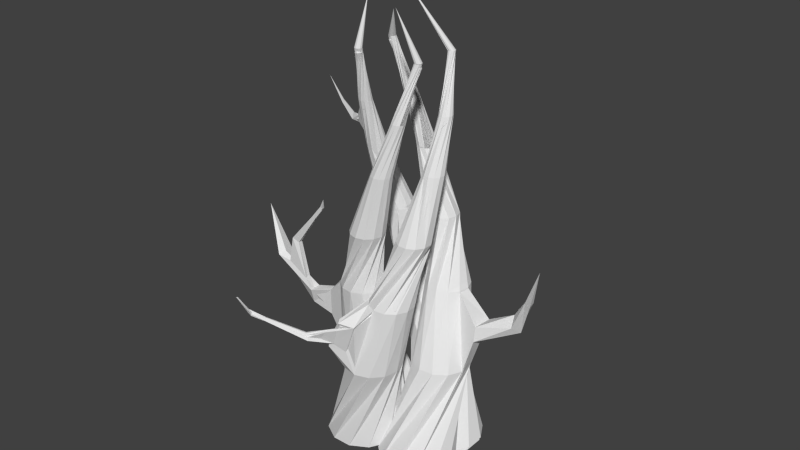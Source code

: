 # Source: deadoak.blend  (saved by Blender 2.71.0; exported with 4.5.12 LTS)
import bpy
from mathutils import Matrix  # noqa: F401  (used for matrix-valued properties, if any)

bpy.ops.wm.read_factory_settings(use_empty=True)
scene = bpy.context.scene
scene.name = 'Scene'

# ---- collections
col_collection_1 = bpy.data.collections.new('Collection 1'); scene.collection.children.link(col_collection_1)

# ---- materials (node trees are filled in below, after node groups)
mat_deadoakmaterial = bpy.data.materials.new('Deadoakmaterial')
mat_deadoakmaterial.alpha_threshold = 0.0
mat_deadoakmaterial.use_transparent_shadow = False
mat_deadoakmaterial.roughness = 0.5
mat_deadoakmaterial.line_color = (0.0, 0.0, 0.0, 1.0)

# ---- material node trees

# ---- world
world_world = bpy.data.worlds.new('World'); scene.world = world_world
world_world.color = (0.05088, 0.05088, 0.05088)
world_world.use_sun_shadow = False
world_world.sun_shadow_jitter_overblur = 0.0
world_world.cycles.sampling_method = 'MANUAL'
world_world.cycles.sample_map_resolution = 256

# ---- meshes
me_cube = bpy.data.meshes.new('Cube')
me_cube.from_pydata([(0.6838, -1.521, -0.615), (2.319, -0.3676, -0.615), (3.854, -1.034, 1.0), (2.045, -3.011, 1.0), (-0.5901, -1.02, -1.854), (0.8268, -0.4298, -1.854), (-0.3444, -0.8579, -2.949), (-1.481, -1.159, -2.949), (-1.409, -1.669, -4.005), (1.413, -1.455, -0.615), (2.98, -2.717, 1.0), (-1.207, -1.501, -4.005), (0.02142, -1.212, -0.615), (0.4849, -0.8761, -1.854), (0.684, 0.6465, -1.854), (-1.116, -1.255, -4.005), (-1.667, -1.713, -4.005), (1.414, -1.453, -0.615), (-1.206, -1.501, -4.005), (-1.413, -2.686, -5.756), (-1.513, -2.92, -5.756), (-0.6503, -1.162, -2.949), (-1.438, -2.864, -5.756), (-1.159, -0.9955, -4.005), (-1.402, -2.778, -5.756), (-1.457, -1.852, -4.86), (-0.3425, -0.02358, -2.949), (2.253, 0.361, -0.615), (3.558, -0.09741, 1.0), (-0.0335, -1.092, -1.854), (0.8995, 0.1277, -1.854), (-0.2312, -0.4412, -2.949), (-1.066, -1.272, -2.949), (-1.646, -2.269, -4.86), (2.013, -1.034, -0.615), (1.087, -2.798, 1.0), (3.642, -1.993, 1.0), (-0.341, -0.02391, -2.949), (0.6854, -1.519, -0.615), (0.8262, -0.4297, -1.854), (-0.5902, -1.021, -1.854), (-1.44, -2.019, -4.86), (0.8989, 0.1275, -1.854), (-1.646, -2.269, -4.86), (-1.648, -2.586, -5.756), (-0.65, -1.161, -2.949), (-1.482, -1.16, -2.949), (-1.067, -1.273, -2.949), (-1.667, -1.713, -4.005), (-1.44, -2.019, -4.86), (-1.439, -2.864, -5.756), (-1.812, -2.286, -4.86), (1.834, 0.9596, -0.615), (0.6836, 0.6461, -1.854), (2.321, -0.3691, -0.615), (-0.3449, -0.8564, -2.949), (-1.408, -1.669, -4.005), (-0.2324, -0.4402, -2.949), (-1.554, -1.715, -4.86), (-1.509, -2.172, -4.86), (-1.457, -1.851, -4.86), (2.255, 0.3604, -0.615), (-0.03332, -1.093, -1.854), (-1.913, -1.621, -4.005), (-1.115, -1.255, -4.005), (-1.555, -2.575, -5.756), (-1.747, -2.821, -5.756), (-2.01, -1.759, -4.86), (-1.554, -1.715, -4.86), (2.012, -1.032, -0.615), (0.0193, -1.212, -0.615), (0.4853, -0.8765, -1.854), (-1.965, -2.216, -4.86), (-1.556, -2.575, -5.756), (-1.606, -2.931, -5.756), (-1.509, -2.172, -4.86), (-1.159, -0.9959, -4.005), (-1.605, -2.931, -5.756), (-1.747, -2.82, -5.756), (-1.477, 0.2848, -2.949), (-2.124, -1.16, -4.005), (-1.47, -2.611, -5.756), (-2.079, -1.912, -4.86), (-1.722, -2.642, -5.756), (-1.572, -0.7018, -4.005), (-1.691, -2.895, -5.756), (-1.179, 0.3967, -1.854), (-1.83, -0.7457, -4.005), (-1.402, -2.779, -5.756), (-1.469, -2.611, -5.756), (-1.691, -2.895, -5.756), (-1.707, -1.645, -4.86), (-1.326, -0.7934, -4.005), (-0.1588, 0.7787, -0.615), (-1.784, -0.8539, -2.949), (-1.707, -1.645, -4.86), (-0.3187, 1.059, -1.854), (-1.896, -0.4362, -2.949), (-1.061, 0.3941, -2.949), (-1.513, -2.92, -5.756), (-1.648, -2.586, -5.756), (-1.758, -2.728, -5.756), (-2.08, -1.419, -4.005), (1.169, 1.268, -0.615), (-0.466, 0.1148, -0.615), (1.876, 0.7795, 1.0), (0.238, 0.9871, -1.854), (-1.782, -0.01955, -2.949), (-2.08, -1.419, -4.005), (-0.8371, 0.843, -1.854), (-1.786, -0.8535, -2.949), (-1.477, 0.2833, -2.949), (-1.036, -0.6792, -1.854), (0.4398, 1.202, -0.615), (-1.252, -0.1608, -1.854), (1.832, 0.959, -0.615), (-2.124, -1.159, -4.005), (-1.965, -2.216, -4.86), (1.168, 1.266, -0.615), (-1.178, 0.3966, -1.854), (0.2381, 0.9877, -1.854), (-0.6443, 0.2823, -2.949), (-1.831, -0.7453, -4.005), (-1.913, -1.621, -4.005), (-1.414, -2.686, -5.756), (-0.8375, 0.8434, -1.854), (-1.722, -2.642, -5.756), (-0.6458, 0.2818, -2.949), (-2.079, -1.912, -4.86), (-1.812, -2.286, -4.86), (-0.4, -0.6138, -0.615), (-2.032, -0.9132, -4.005), (-1.326, -0.7929, -4.005), (-2.063, -2.079, -4.86), (-1.874, -1.662, -4.86), (-0.1594, 0.7809, -0.615), (2.834, 0.5665, 1.0), (0.2791, -0.2391, 1.0), (-1.036, -0.6796, -1.854), (-1.572, -0.7014, -4.005), (-2.01, -1.759, -4.86), (-0.4675, 0.1163, -0.615), (0.06758, -1.198, 1.0), (-1.782, -0.02101, -2.949), (-1.758, -2.728, -5.756), (-0.4021, -0.6133, -0.615), (0.4392, 1.2, -0.615), (0.9411, 0.4847, 1.0), (0.3633, -2.135, 1.0), (-1.251, -0.1606, -1.854), (-0.3188, 1.06, -1.854), (-1.894, -0.4372, -2.949), (-1.06, 0.3953, -2.949), (-2.033, -0.913, -4.005), (-2.063, -2.079, -4.86), (-1.874, -1.662, -4.86), (0.5127, -4.072, -0.615), (2.871, -2.512, -0.615), (-0.9594, -5.312, 1.0), (2.573, -3.269, -1.854), (1.802, -1.239, -1.854), (3.201, -1.866, -1.854), (0.5729, -0.2102, -4.86), (0.6612, 0.2396, -4.86), (-0.1354, -0.03097, -5.756), (2.956, -3.925, -0.615), (-0.1028, -5.791, 1.0), (2.691, -0.6791, -2.949), (2.653, -1.856, -2.949), (1.601, -0.937, -4.005), (0.9845, 0.2614, -4.86), (0.551, 0.1132, -4.86), (3.103, -3.207, -0.615), (2.015, -3.327, -1.854), (2.36, -1.18, -1.854), (2.326, -0.4503, -2.949), (2.879, -1.49, -2.949), (1.931, -0.1229, -4.005), (-0.005353, 0.2523, -5.756), (1.722, -5.275, 1.0), (3.2, -1.867, -1.854), (1.896, -0.4349, -2.949), (2.893, -1.059, -2.949), (2.001, -0.6254, -4.005), (0.6611, 0.2397, -4.86), (0.573, -0.2101, -4.86), (-0.0927, 0.2199, -5.756), (0.1585, 0.1769, -5.756), (0.1155, -0.07369, -5.756), (2.326, -2.025, -0.615), (0.4287, -2.661, -0.615), (2.201, -4.418, 1.0), (0.8284, -2.115, 1.0), (1.516, -0.6371, -2.949), (1.48, -1.814, -2.949), (1.461, 0.06847, -4.005), (2.033, -0.3646, -4.005), (1.029, -0.5035, -4.005), (0.5508, 0.1134, -4.86), (0.9844, 0.2613, -4.86), (-0.06419, -0.09031, -5.756), (-0.1522, 0.1482, -5.756), (3.102, -3.206, -0.615), (1.775, -4.706, -0.615), (2.187, -3.437, 1.0), (0.8786, -5.777, 1.0), (-0.153, -2.128, 1.0), (3.258, -2.426, -1.854), (2.015, -3.326, -1.854), (2.324, -0.4511, -2.949), (2.88, -1.491, -2.949), (1.844, -2.043, -2.949), (1.22, -0.03345, -4.005), (1.931, -0.1224, -4.005), (1.842, -0.8346, -4.005), (0.5185, -0.05133, -4.86), (0.8199, 0.2937, -4.86), (1.165, -0.007907, -4.86), (0.02764, -0.1062, -5.756), (-0.1678, 0.05637, -5.756), (0.1906, 0.08985, -5.756), (0.914, -2.11, -0.615), (2.469, -4.474, -0.615), (1.685, -2.594, 1.0), (-0.9962, -2.631, 1.0), (1.175, -2.641, -1.854), (1.276, -1.433, -2.949), (1.895, -0.4363, -2.949), (2.894, -1.06, -2.949), (2.274, -2.058, -2.949), (1.062, -0.2427, -4.005), (1.722, 0.03625, -4.005), (2.001, -0.6254, -4.005), (1.341, -0.9043, -4.005), (1.111, 0.151, -4.86), (1.023, -0.2988, -4.86), (0.1151, -0.07404, -5.756), (-0.09236, 0.2203, -5.756), (0.1582, 0.1772, -5.756), (0.4276, -2.659, -0.615), (2.324, -2.026, -0.615), (1.06, -4.558, -0.615), (-1.475, -3.487, 1.0), (1.348, -1.568, -1.854), (2.872, -1.41, -1.854), (3.028, -2.94, -1.854), (1.504, -3.097, -1.854), (1.478, -1.814, -2.949), (1.516, -0.6386, -2.949), (1.029, -0.5032, -4.005), (1.461, 0.06891, -4.005), (2.033, -0.3649, -4.005), (0.6993, -0.3207, -4.86), (1.133, -0.1725, -4.86), (0.1748, -0.002454, -5.756), (-0.06372, -0.09043, -5.756), (-0.152, 0.1487, -5.756), (0.08648, 0.2367, -5.756), (0.2799, -3.377, -0.615), (1.608, -1.88, -0.615), (1.776, -4.704, -0.615), (1.118, -2.082, -1.854), (3.257, -2.426, -1.854), (1.843, -2.044, -2.949), (1.29, -1.004, -2.949), (1.132, -0.7452, -4.005), (1.219, -0.03319, -4.005), (1.843, -0.8349, -4.005), (0.8639, -0.3532, -4.86), (0.5187, -0.05136, -4.86), (0.8199, 0.2939, -4.86), (1.165, -0.007881, -4.86), (0.1907, 0.08938, -5.756), (0.02811, -0.1061, -5.756), (-0.1679, 0.05684, -5.756), (0.5105, -4.072, -0.615), (0.914, -2.113, -0.615), (2.873, -2.512, -0.615), (2.469, -4.471, -0.615), (1.175, -2.641, -1.854), (1.802, -1.238, -1.854), (2.574, -3.269, -1.854), (2.273, -2.059, -2.949), (1.277, -1.433, -2.949), (1.341, -0.9038, -4.005), (1.061, -0.2427, -4.005), (1.722, 0.03575, -4.005), (1.023, -0.299, -4.86), (1.111, 0.1509, -4.86), (-0.1358, -0.03064, -5.756), (1.058, -4.559, -0.615), (2.955, -3.923, -0.615), (1.504, -3.096, -1.854), (1.347, -1.568, -1.854), (2.872, -1.411, -1.854), (3.028, -2.94, -1.854), (2.653, -1.857, -2.949), (2.69, -0.6791, -2.949), (1.601, -0.9366, -4.005), (1.133, -0.1726, -4.86), (0.6994, -0.3205, -4.86), (0.08695, 0.2365, -5.756), (0.1749, -0.001983, -5.756), (0.2818, -3.378, -0.615), (1.609, -1.879, -0.615), (-1.462, -4.469, 1.0), (1.118, -2.082, -1.854), (2.36, -1.181, -1.854), (1.289, -1.003, -2.949), (1.131, -0.7457, -4.005), (0.864, -0.353, -4.86), (-0.004886, 0.2524, -5.756), (-1.84, -4.306, -0.615), (-0.9922, -2.495, -0.615), (0.8187, -3.345, -0.615), (-0.008969, -1.825, 1.0), (-3.213, -3.852, 1.0), (0.4925, -2.826, -1.854), (1.707, -3.765, -1.854), (0.7706, -4.98, -1.854), (1.527, -4.271, -2.949), (2.366, -3.443, -2.949), (1.787, -3.038, -4.005), (1.671, -2.33, -4.005), (2.495, -2.921, -4.005), (2.315, -2.142, -4.86), (2.506, -1.725, -4.86), (2.058, -1.198, -5.756), (-1.422, -4.909, -0.615), (-1.591, -2.914, -0.615), (0.4001, -2.743, -0.615), (0.57, -4.738, -0.615), (-0.02701, -3.039, -1.854), (1.494, -3.245, -1.854), (1.29, -4.766, -1.854), (1.944, -4.162, -2.949), (1.123, -2.713, -2.949), (2.257, -3.026, -2.949), (1.578, -2.576, -4.005), (2.587, -2.675, -4.005), (1.995, -2.088, -4.86), (2.409, -1.588, -4.86), (1.88, -1.172, -5.756), (-0.7589, -5.22, -0.615), (-1.901, -3.577, -0.615), (0.8796, -4.074, -0.615), (0.2813, -2.763, 1.0), (1.049, -2.902, -1.854), (1.113, -4.155, -2.949), (0.8158, -3.015, -2.949), (1.955, -2.72, -2.949), (2.291, -3.088, -4.005), (1.874, -2.164, -4.005), (2.522, -1.892, -4.86), (1.883, -1.784, -4.86), (2.017, -0.8525, -5.756), (1.965, -1.209, -5.756), (1.813, -1.005, -5.756), (-1.838, -4.307, -0.615), (-0.9916, -2.493, -0.615), (0.8166, -3.345, -0.615), (0.7704, -4.979, -1.854), (-0.4447, -4.041, -1.854), (0.4926, -2.826, -1.854), (1.708, -3.765, -1.854), (2.494, -2.921, -4.005), (0.398, -2.744, -0.615), (-2.493, -4.519, 1.0), (-0.02658, -3.039, -1.854), (1.494, -3.245, -1.854), (1.123, -2.714, -2.949), (2.587, -2.675, -4.005), (2.451, -2.045, -4.86), (0.8811, -4.076, -0.615), (1.633, -4.322, -1.854), (0.2139, -4.904, -1.854), (1.049, -2.901, -1.854), (2.251, -3.858, -2.949), (2.544, -2.416, -4.005), (2.292, -3.088, -4.005), (2.257, -1.518, -4.86), (2.017, -0.8525, -5.756), (1.965, -1.209, -5.756), (-0.02904, -5.156, -0.615), (-0.4442, -4.041, -1.853), (1.541, -2.604, -2.949), (0.7018, -3.432, -2.949), (2.378, -2.213, -4.005), (2.09, -1.534, -4.86), (1.899, -1.951, -4.86), (1.824, -1.097, -5.756), (1.924, -0.8635, -5.756), (2.158, -0.9643, -5.756), (-3.286, -1.955, 1.0), (-0.7285, -1.158, 1.0), (-0.2276, -4.555, -1.838), (0.8104, -3.848, -2.949), (2.133, -2.121, -4.005), (2.032, -3.13, -4.005), (1.953, -1.631, -4.86), (2.451, -2.045, -4.86), (1.85, -0.9194, -5.756), (2.103, -0.8894, -5.756), (2.132, -1.142, -5.756), (-0.2625, -2.431, -0.615), (-1.537, -4.735, 1.0), (-1.684, -0.9411, 1.0), (1.633, -4.322, -1.854), (0.2161, -4.9, -1.842), (-0.37, -3.484, -1.854), (2.252, -3.86, -2.949), (2.545, -2.416, -4.005), (1.621, -2.835, -4.005), (2.257, -1.518, -4.86), (2.148, -2.158, -4.86), (2.169, -1.056, -5.756), (-0.0296, -5.158, -0.615), (-0.601, -4.444, 1.0), (-2.621, -1.233, 1.0), (0.7007, -3.431, -2.949), (1.54, -2.606, -2.949), (2.367, -3.444, -2.949), (1.528, -4.269, -2.949), (1.671, -2.33, -4.005), (2.378, -2.213, -4.005), (1.787, -3.038, -4.005), (1.898, -1.951, -4.86), (2.09, -1.534, -4.86), (2.506, -1.725, -4.86), (2.315, -2.142, -4.86), (2.057, -1.198, -5.756), (1.824, -1.098, -5.756), (1.925, -0.8633, -5.756), (2.158, -0.9639, -5.756), (-1.592, -2.912, -0.615), (0.5706, -4.74, -0.615), (-1.419, -4.908, -0.615), (0.06465, -3.722, 1.0), (1.29, -4.766, -1.854), (-0.2309, -4.561, -1.854), (0.8089, -3.848, -2.949), (2.259, -3.027, -2.949), (1.945, -4.161, -2.949), (1.578, -2.576, -4.005), (2.133, -2.121, -4.005), (2.033, -3.131, -4.005), (1.995, -2.088, -4.86), (1.953, -1.631, -4.86), (2.409, -1.588, -4.86), (2.132, -1.143, -5.756), (1.88, -1.172, -5.756), (1.85, -0.919, -5.756), (2.102, -0.8892, -5.756), (-1.902, -3.575, -0.615), (-0.2641, -2.433, -0.615), (-0.7572, -5.218, -0.615), (-3.503, -2.913, 1.0), (-0.3695, -3.484, -1.854), (1.111, -4.156, -2.949), (0.8162, -3.017, -2.949), (1.956, -2.719, -2.949), (1.621, -2.835, -4.005), (1.874, -2.163, -4.005), (2.148, -2.158, -4.86), (1.883, -1.784, -4.86), (2.521, -1.892, -4.86), (2.169, -1.057, -5.756), (1.813, -1.005, -5.756), (-2.46, -1.432, -0.615), (1.337, -1.333, 1.0), (-1.363, 1.33, 1.0), (-2.116, -0.6449, -1.854), (-1.354, -2.683, -1.854), (-2.75, -2.045, -1.854), (-2.431, -2.821, -2.949), (-1.803, -1.826, -2.949), (-1.542, -3.215, -4.005), (-0.6757, -3.963, -4.86), (-0.5842, -3.514, -4.86), (-0.2266, -4.055, -4.86), (0.496, -4.016, -5.756), (0.2458, -3.971, -5.756), (0.2906, -3.72, -5.756), (0.5408, -3.765, -5.756), (-0.6348, 0.601, -0.615), (-0.01608, -1.302, -0.615), (1.822, -0.4797, 1.0), (-1.848, 0.477, 1.0), (-0.897, -2.357, -1.854), (-2.231, -3.204, -2.949), (-1.055, -3.25, -2.949), (-1.576, -3.475, -4.005), (-0.5721, -3.344, -4.005), (-1.008, -3.913, -4.005), (-0.6954, -3.64, -4.86), (-0.2608, -3.495, -4.86), (-0.1155, -3.93, -4.86), (0.5562, -3.944, -5.756), (0.3171, -4.031, -5.756), (0.2304, -3.791, -5.756), (-1.35, 0.752, -0.615), (0.1366, -0.5851, -0.615), (-1.202, -2.072, -0.615), (1.815, 0.5018, 1.0), (-1.841, -0.5044, 1.0), (-2.804, -1.484, -1.854), (-1.554, -0.5928, -1.854), (-1.912, -2.737, -1.854), (-1.867, -3.435, -2.949), (-1.372, -1.842, -2.949), (-0.8258, -2.886, -2.949), (-0.6725, -3.101, -4.005), (-0.3857, -4.108, -4.86), (-0.4252, -3.461, -4.86), (0.5727, -3.853, -5.756), (0.2139, -3.883, -5.756), (-2.462, -1.432, -0.615), (-2.045, 0.5247, -0.615), (-0.08909, 0.1119, -0.615), (-0.5062, -1.845, -0.615), (-2.749, -2.045, -1.854), (-2.112, -0.6473, -1.854), (-0.7186, -1.285, -1.854), (-1.354, -2.684, -1.854), (-1.437, -3.452, -2.949), (-1.802, -1.824, -2.949), (-0.809, -2.455, -2.949), (-1.543, -3.215, -4.005), (-0.6057, -3.604, -4.005), (-0.6756, -3.963, -4.86), (-0.5843, -3.514, -4.86), (0.5412, -3.765, -5.756), (0.4964, -4.015, -5.756), (-1.919, -1.922, -0.615), (-2.534, -0.02005, -0.615), (-0.6331, 0.6022, -0.615), (-0.01712, -1.3, -0.615), (-2.57, -0.9733, -1.854), (-0.8966, -2.357, -1.854), (-2.229, -3.204, -2.949), (-2.184, -2.025, -2.949), (-1.008, -3.912, -4.005), (-1.577, -3.475, -4.005), (-0.1153, -3.93, -4.86), (-0.6955, -3.64, -4.86), (-0.2609, -3.495, -4.86), (0.47, -3.705, -5.756), (0.2303, -3.791, -5.756), (-1.203, -2.074, -0.615), (0.1348, -0.5839, -0.615), (-1.557, -0.5916, -1.854), (-0.664, -1.845, -1.854), (-0.825, -2.887, -2.949), (-1.866, -3.434, -2.949), (-0.7658, -3.812, -4.005), (-1.476, -3.718, -4.005), (-0.08189, -3.765, -4.86), (-0.3856, -4.108, -4.86), (-0.4252, -3.461, -4.86), (0.3783, -3.688, -5.756), (0.5726, -3.852, -5.756), (-0.5063, -1.847, -0.615), (-2.048, 0.5286, -0.615), (-0.0913, 0.1119, -0.615), (-0.7182, -1.284, -1.854), (-0.8076, -2.456, -2.949), (-1.436, -3.451, -2.949), (-0.6062, -3.604, -4.005), (-1.268, -3.878, -4.005), (-0.8805, -2.941, -4.005), (-0.1351, -3.606, -4.86), (-1.917, -1.921, -0.615), (-2.538, -0.01671, -0.615), (0.4654, 1.833, 1.0), (-2.423, -2.504, -1.854), (-2.573, -0.9716, -1.854), (-1.044, -0.8259, -1.854), (-1.008, -2.073, -2.949), (-2.183, -2.026, -2.949), (-1.141, -2.906, -4.005), (-0.5501, -4.075, -4.86), (0.4695, -3.705, -5.756), (-2.689, -0.7348, -0.615), (-0.6643, -1.845, -1.854), (-2.413, -2.391, -2.949), (-0.7653, -3.813, -4.005), (-1.476, -3.718, -4.005), (-1.383, -3.006, -4.005), (-0.08207, -3.765, -4.86), (-0.7288, -3.804, -4.86), (0.3778, -3.688, -5.756), (0.4088, -4.047, -5.756), (-1.345, -1.351, 1.0), (1.319, 1.348, 1.0), (-2.43, -2.822, -2.949), (-0.8806, -2.941, -4.005), (-1.268, -3.878, -4.005), (-0.1353, -3.606, -4.86), (-0.2265, -4.055, -4.86), (0.2454, -3.97, -5.756), (0.2903, -3.72, -5.756), (-0.4914, -1.836, 1.0), (-1.045, -0.8259, -1.854), (-2.423, -2.503, -1.854), (-1.009, -2.073, -2.949), (-1.055, -3.252, -2.949), (-1.141, -2.907, -4.005), (-0.5716, -3.344, -4.005), (-0.55, -4.075, -4.86), (0.3166, -4.031, -5.756), (0.5563, -3.944, -5.756), (-1.351, 0.755, -0.615), (-2.686, -0.7363, -0.615), (0.49, -1.829, 1.0), (-0.5161, 1.827, 1.0), (-1.912, -2.737, -1.854), (-2.804, -1.485, -1.854), (-2.414, -2.39, -2.949), (-1.373, -1.843, -2.949), (-1.383, -3.007, -4.005), (-0.6722, -3.101, -4.005), (-0.729, -3.804, -4.86), (0.4083, -4.047, -5.756), (0.214, -3.883, -5.756), (0.4619, -0.283, -6.513), (-1.726, -2.636, -5.763), (-1.46, -2.879, -5.763), (-1.418, -2.796, -5.763), (-1.765, -2.812, -5.763), (-1.648, -2.586, -5.763), (-1.555, -2.582, -5.763), (-1.472, -2.625, -5.763), (-1.422, -2.703, -5.763), (-1.422, -2.703, -5.763), (-1.539, -2.93, -5.763), (-1.632, -2.934, -5.763), (-1.714, -2.891, -5.763), (-1.769, -2.719, -5.763), (-1.726, -2.636, -5.763), (-1.557, -1.824, -6.532), (0.8756, -1.968, -6.633), (0.9972, -1.27, -6.263), (1.068, 0.2927, -4.665), (1.801, -0.02993, -4.209), (1.241, 0.3044, -4.665), (1.747, 0.09942, -4.209), (1.153, 0.3217, -4.665), (1.635, 0.1842, -4.209), (1.424, 0.4537, -4.504), (1.75, 0.3054, -4.371), (1.569, 0.4143, -4.504), (1.652, 0.4006, -4.371), (1.458, 0.4651, -4.504), (1.608, 0.4341, -4.371), (1.707, 0.7094, -4.516), (1.818, 0.6779, -4.372), (1.814, 0.6839, -4.497), (1.748, 0.7499, -4.389), (1.733, 0.72, -4.513), (1.716, 0.7749, -4.396), (2.083, 1.274, -4.681), (2.143, 1.258, -4.604), (2.141, 1.261, -4.671), (2.105, 1.296, -4.613), (2.097, 1.28, -4.679), (2.088, 1.31, -4.617), (2.539, 1.961, -4.999), (0.8243, 1.541, -1.538), (1.311, 1.673, -1.013), (1.03, 1.803, -1.013), (0.6352, 1.685, -1.538), (0.7205, 1.776, -1.013), (0.399, 1.716, -1.538), (1.116, 2.471, -1.466), (1.642, 2.441, -1.177), (1.279, 2.629, -1.177), (0.8563, 2.644, -1.466), (0.9293, 2.694, -1.177), (0.5744, 2.736, -1.466), (1.58, 4.187, -1.977), (2.096, 3.96, -1.888), (1.991, 4.171, -1.854), (1.516, 4.359, -1.954), (1.858, 4.311, -1.817), (1.419, 4.494, -1.926), (2.517, 5.103, -2.677), (1.023, 2.882, -1.653), (0.8958, 2.967, -1.653), (0.7574, 3.012, -1.653), (1.251, 3.725, -1.903), (1.22, 3.809, -1.892), (1.172, 3.875, -1.878), (1.071, 3.215, -2.288), (0.9878, 3.266, -2.288), (0.8769, 3.32, -2.288), (1.112, 3.482, -2.363), (1.021, 3.554, -2.36), (0.9205, 3.623, -2.355), (0.2551, 2.239, -2.869), (0.2145, 2.264, -2.869), (0.1606, 2.29, -2.869), (0.2751, 2.369, -2.905), (0.2309, 2.404, -2.903), (0.1818, 2.438, -2.901), (-0.1164, 1.771, -3.125), (-0.1428, 1.799, -3.123), (-0.1795, 1.831, -3.121), (-0.07149, 1.884, -3.148), (-0.09854, 1.92, -3.144), (-0.1297, 1.956, -3.139), (-0.4533, 1.709, -3.328), (3.205, -2.71, -2.217), (3.505, -1.226, -2.659), (3.359, -1.131, -2.659), (3.561, -1.423, -2.659), (3.444, -2.48, -2.217), (3.598, -2.166, -2.217), (3.936, -2.272, -2.405), (4.141, -1.807, -2.546), (4.126, -1.795, -2.546), (4.13, -1.859, -2.546), (4.0, -2.18, -2.405), (4.059, -2.072, -2.405), (5.517, -2.654, -2.82), (-2.88, 0.5974, -1.628), (-2.615, 0.5924, -1.654), (-2.297, 1.218, -1.057), (-2.506, 0.362, -1.029), (-3.062, -0.1539, -1.604), (-1.958, 1.29, -1.091), (-2.49, 0.9298, -1.16), (-2.362, 1.101, -1.2), (-2.797, 0.6928, -1.47), (-2.669, 0.8419, -1.477), (-2.272, 1.088, -1.184), (-2.618, 0.6979, -1.481), (-3.14, 1.987, -1.312), (-2.944, 2.344, -1.309), (-2.996, 1.978, -1.402), (-2.973, 2.033, -1.416), (-2.882, 2.385, -1.363), (-2.852, 2.102, -1.41), (-3.56, 4.422, -1.793), (-3.473, 4.565, -1.792), (-3.466, 4.411, -1.814), (-3.447, 4.43, -1.816), (-3.419, 4.58, -1.804), (-3.419, 4.459, -1.816), (-4.088, 4.876, -2.194), (-3.412, 4.467, -1.816), (-1.437, -5.393, -1.199), (-0.7658, -5.73, -1.177), (-1.28, -5.435, -1.444), (-0.4173, -5.984, -1.432), (-1.836, -7.554, -1.543), (-1.444, -7.61, -1.642), (-1.944, -7.108, -1.625), (-1.447, -7.2, -1.773), (-2.736, -7.914, -2.197), (-2.665, -8.055, -2.264), (-2.637, -7.687, -2.247), (-2.565, -7.866, -2.343), (-3.779, -8.28, -3.003), (0.723, -1.453, -0.5946), (2.276, -0.3417, -0.5515), (3.8, -1.063, 1.054), (2.017, -2.969, 1.063), (-0.5831, -0.9624, -1.798), (0.7972, -0.4268, -1.779), (-0.3879, -0.7921, -2.931), (-1.423, -1.121, -2.991), (-1.449, -1.626, -4.061), (1.415, -1.39, -0.5666), (2.935, -2.693, 1.063), (-1.275, -1.481, -4.044), (0.08926, -1.171, -0.6318), (0.4579, -0.8557, -1.78), (0.6647, 0.625, -1.778), (-1.191, -1.274, -4.027), (-1.677, -1.667, -4.071), (1.415, -1.388, -0.5666), (-1.275, -1.481, -4.044), (-1.449, -2.669, -5.685), (-1.487, -2.889, -5.685), (-0.658, -1.083, -2.966), (-1.429, -2.823, -5.687), (-1.216, -1.052, -4.017), (-1.414, -2.736, -5.688), (-1.522, -1.865, -4.906), (-0.3975, -0.02593, -2.89), (2.201, 0.362, -0.5535), (3.523, -0.1488, 1.052), (-0.05021, -1.052, -1.786), (0.8722, 0.1146, -1.779), (-0.2897, -0.4103, -2.902), (-1.036, -1.207, -2.987), (-1.66, -2.234, -4.931), (1.986, -0.9863, -0.5548), (1.085, -2.764, 1.073), (3.611, -1.993, 1.075), (-0.396, -0.02624, -2.89), (0.7245, -1.451, -0.5946), (0.7967, -0.4267, -1.779), (-0.5832, -0.963, -1.798), (-1.494, -2.007, -4.919), (0.8717, 0.1144, -1.779), (-1.66, -2.234, -4.931), (-1.665, -2.608, -5.68), (-0.6576, -1.082, -2.966), (-1.425, -1.121, -2.991), (-1.037, -1.208, -2.987), (-1.677, -1.667, -4.071), (-1.494, -2.007, -4.919), (-1.45, -2.822, -5.688), (-1.805, -2.248, -4.931), (1.78, 0.9306, -0.5619), (0.664, 0.6163, -1.781), (2.278, -0.3433, -0.5515), (-0.3884, -0.7907, -2.931), (-1.448, -1.627, -4.061), (-0.2908, -0.4093, -2.902), (-1.611, -1.765, -4.888), (-1.545, -2.145, -4.927), (-1.522, -1.865, -4.906), (2.203, 0.3615, -0.5535), (-0.05003, -1.052, -1.786), (-1.9, -1.58, -4.074), (-1.191, -1.274, -4.027), (-1.584, -2.6, -5.685), (-1.702, -2.831, -5.689), (-1.952, -1.808, -4.888), (-1.611, -1.765, -4.888), (1.986, -0.9841, -0.5548), (0.08714, -1.171, -0.6318), (0.4583, -0.8561, -1.78), (-1.935, -2.183, -4.928), (-1.59, -2.587, -5.683), (-1.573, -2.916, -5.683), (-1.545, -2.145, -4.927), (-1.216, -1.052, -4.017), (-1.563, -2.885, -5.704), (-1.726, -2.833, -5.679), (-1.473, 0.2233, -2.897), (-2.073, -1.148, -4.066), (-1.47, -2.611, -5.755), (-2.012, -1.925, -4.903), (-1.707, -2.683, -5.688), (-1.55, -0.7774, -4.024), (-1.639, -2.88, -5.696), (-1.106, 0.3892, -1.819), (-1.777, -0.7959, -4.039), (-1.426, -2.748, -5.685), (-1.47, -2.611, -5.755), (-1.661, -2.896, -5.681), (-1.728, -1.722, -4.877), (-1.347, -0.871, -4.016), (-0.1239, 0.7115, -0.6437), (-1.709, -0.8506, -2.979), (-1.728, -1.722, -4.877), (-0.2929, 1.007, -1.798), (-1.824, -0.4741, -2.95), (-1.085, 0.3467, -2.888), (-1.504, -2.863, -5.7), (-1.655, -2.628, -5.687), (-1.758, -2.729, -5.755), (-2.046, -1.388, -4.072), (1.13, 1.205, -0.5817), (-0.4065, 0.07848, -0.6562), (1.908, 0.7127, 0.9667), (0.2355, 0.9411, -1.787), (-1.743, -0.08231, -2.917), (-2.046, -1.389, -4.072), (-0.7814, 0.8041, -1.81), (-1.711, -0.8503, -2.979), (-1.474, 0.2218, -2.897), (-0.9948, -0.6233, -1.812), (0.4358, 1.121, -0.6143), (-1.184, -0.1312, -1.82), (1.772, 0.9329, -0.5666), (-2.072, -1.148, -4.066), (-1.936, -2.183, -4.928), (1.127, 1.199, -0.6362), (-1.106, 0.3891, -1.819), (0.237, 0.9612, -1.778), (-0.687, 0.2546, -2.886), (-1.777, -0.7955, -4.039), (-1.9, -1.581, -4.074), (-1.447, -2.654, -5.689), (-0.7818, 0.8045, -1.81), (-1.724, -2.665, -5.678), (-0.6885, 0.2541, -2.886), (-2.012, -1.925, -4.903), (-1.805, -2.248, -4.931), (-0.3285, -0.6135, -0.6531), (-1.971, -0.9293, -4.056), (-1.346, -0.8705, -4.016), (-2.01, -2.062, -4.918), (-1.849, -1.737, -4.878), (-0.1245, 0.7136, -0.6437), (2.827, 0.487, 0.9861), (0.3364, -0.2391, 0.9428), (-0.9952, -0.6237, -1.812), (-1.55, -0.7769, -4.024), (-1.952, -1.809, -4.888), (-0.408, 0.08002, -0.6562), (0.1362, -1.155, 0.9978), (-1.742, -0.08375, -2.917), (-1.758, -2.728, -5.755), (-0.3307, -0.6129, -0.6531), (0.4487, 1.124, -0.6414), (0.9833, 0.4575, 0.9364), (0.3986, -2.065, 0.9785), (-1.184, -0.131, -1.82), (-0.2893, 1.011, -1.796), (-1.823, -0.4751, -2.95), (-1.084, 0.3479, -2.888), (-1.972, -0.9292, -4.056), (-2.01, -2.062, -4.918), (-1.849, -1.737, -4.878), (0.5416, -4.066, -0.5395), (2.801, -2.525, -0.575), (-0.9432, -5.257, 1.057), (2.568, -3.257, -1.774), (1.783, -1.249, -1.776), (3.146, -1.909, -1.812), (0.6091, -0.1832, -4.927), (0.6868, 0.206, -4.929), (-0.0839, -0.02917, -5.693), (2.926, -3.89, -0.5483), (-0.1149, -5.73, 1.053), (2.665, -0.6159, -2.906), (2.639, -1.807, -2.886), (1.564, -0.8662, -4.016), (0.9537, 0.2017, -4.905), (0.5841, 0.0964, -4.932), (3.047, -3.187, -0.5606), (2.011, -3.297, -1.779), (2.369, -1.254, -1.821), (2.325, -0.5052, -2.89), (2.841, -1.454, -2.888), (1.898, -0.1753, -4.057), (-0.01652, 0.2215, -5.682), (1.669, -5.253, 0.9427), (3.195, -1.856, -1.774), (1.958, -0.485, -2.962), (2.827, -1.051, -2.902), (1.923, -0.6253, -4.025), (0.6834, 0.2033, -4.929), (0.6093, -0.1831, -4.927), (-0.1023, 0.1912, -5.681), (0.1205, 0.1665, -5.685), (0.1142, -0.005968, -5.711), (2.271, -2.075, -0.5822), (0.4621, -2.696, -0.5504), (2.122, -4.43, 1.015), (0.8457, -2.176, 1.05), (1.595, -0.6422, -2.966), (1.555, -1.792, -2.927), (1.48, 0.02876, -4.073), (1.968, -0.3963, -4.04), (1.082, -0.477, -4.06), (0.584, 0.09651, -4.932), (0.9648, 0.1934, -4.899), (-0.02015, -0.09107, -5.688), (-0.1312, 0.1142, -5.685), (3.045, -3.186, -0.5607), (1.784, -4.678, -0.5393), (2.142, -3.476, 0.9457), (0.8287, -5.715, 1.014), (-0.1073, -2.171, 1.051), (3.202, -2.43, -1.796), (2.025, -3.316, -1.774), (2.266, -0.5075, -2.952), (2.847, -1.564, -2.965), (1.873, -2.014, -2.879), (1.255, -0.05737, -4.074), (1.89, -0.1668, -4.058), (1.774, -0.7932, -4.016), (0.5565, -0.04716, -4.931), (0.8369, 0.2445, -4.922), (1.086, -0.01002, -4.877), (0.06825, -0.08338, -5.69), (-0.1287, 0.03432, -5.688), (0.1457, 0.1052, -5.69), (0.9298, -2.172, -0.5647), (2.462, -4.44, -0.5418), (1.663, -2.669, 0.9806), (-0.9641, -2.638, 1.074), (1.201, -2.622, -1.78), (1.287, -1.403, -2.875), (1.877, -0.5078, -2.982), (2.862, -1.063, -3.024), (2.286, -2.012, -2.883), (1.109, -0.246, -4.071), (1.715, -0.009076, -4.072), (1.922, -0.6252, -4.025), (1.344, -0.8258, -4.024), (1.048, 0.1097, -4.889), (0.9908, -0.229, -4.886), (0.1366, -0.03557, -5.688), (-0.08914, 0.1849, -5.683), (0.1374, 0.1851, -5.678), (0.461, -2.695, -0.5504), (2.269, -2.076, -0.5822), (1.08, -4.539, -0.5387), (-1.45, -3.48, 1.077), (1.34, -1.594, -1.778), (2.844, -1.478, -1.82), (3.018, -2.951, -1.774), (1.515, -3.07, -1.778), (1.463, -1.78, -3.021), (1.535, -0.6974, -3.002), (1.083, -0.4767, -4.06), (1.48, 0.02922, -4.073), (1.97, -0.4011, -4.041), (0.7267, -0.2723, -4.919), (1.065, -0.1308, -4.876), (0.1732, 0.03241, -5.683), (-0.01262, -0.05698, -5.703), (-0.1471, 0.1126, -5.683), (0.06516, 0.2322, -5.678), (0.3145, -3.388, -0.5426), (1.587, -1.95, -0.5783), (1.785, -4.676, -0.5393), (1.129, -2.103, -1.777), (3.252, -2.427, -1.773), (1.783, -2.016, -2.996), (1.326, -1.035, -3.015), (1.171, -0.6847, -4.041), (1.254, -0.05709, -4.074), (1.774, -0.7935, -4.016), (0.8708, -0.2856, -4.904), (0.5567, -0.04717, -4.931), (0.8216, 0.2398, -4.92), (1.086, -0.01002, -4.877), (0.1753, 0.1108, -5.679), (0.06016, -0.04516, -5.713), (-0.1457, 0.02323, -5.686), (0.5394, -4.066, -0.5395), (0.9298, -2.174, -0.5647), (2.804, -2.525, -0.575), (2.462, -4.437, -0.5418), (1.192, -2.65, -1.775), (1.844, -1.293, -1.812), (2.549, -3.243, -1.782), (2.196, -2.07, -2.973), (1.355, -1.449, -2.964), (1.344, -0.8253, -4.024), (1.108, -0.2459, -4.071), (1.718, -0.01531, -4.068), (0.9909, -0.2292, -4.886), (1.047, 0.1096, -4.889), (-0.0991, -0.05132, -5.687), (1.078, -4.54, -0.5387), (2.925, -3.888, -0.5483), (1.519, -3.094, -1.775), (1.399, -1.591, -1.796), (2.862, -1.402, -1.774), (2.982, -2.926, -1.789), (2.593, -1.904, -2.979), (2.618, -0.6933, -2.914), (1.563, -0.8657, -4.016), (1.065, -0.1308, -4.876), (0.7268, -0.2721, -4.919), (0.0625, 0.2128, -5.682), (0.1423, 0.04601, -5.699), (0.3164, -3.389, -0.5426), (1.589, -1.948, -0.5783), (-1.441, -4.448, 1.075), (1.16, -2.077, -1.785), (2.344, -1.179, -1.775), (1.351, -0.9666, -2.911), (1.171, -0.6851, -4.041), (0.8708, -0.2854, -4.904), (-0.02291, 0.2359, -5.679), (-1.811, -4.307, -0.5391), (-0.9931, -2.533, -0.5435), (0.7458, -3.345, -0.5796), (-0.03119, -1.87, 1.064), (-3.16, -3.802, 0.9642), (0.5227, -2.881, -1.803), (1.639, -3.795, -1.821), (0.7217, -4.94, -1.803), (1.562, -4.2, -2.969), (2.314, -3.415, -3.005), (1.808, -2.96, -4.015), (1.738, -2.35, -4.045), (2.433, -2.905, -4.055), (2.299, -2.094, -4.797), (2.429, -1.751, -4.861), (2.075, -1.177, -5.68), (-1.384, -4.896, -0.5445), (-1.577, -2.941, -0.5399), (0.3438, -2.777, -0.5674), (0.5386, -4.676, -0.5727), (0.01628, -3.07, -1.793), (1.452, -3.302, -1.814), (1.215, -4.756, -1.825), (1.941, -4.087, -2.978), (1.128, -2.763, -3.013), (2.21, -3.028, -3.015), (1.654, -2.557, -4.027), (2.536, -2.687, -4.066), (2.04, -2.05, -4.804), (2.36, -1.643, -4.893), (1.949, -1.15, -5.722), (-0.7388, -5.167, -0.5576), (-1.877, -3.591, -0.5388), (0.8168, -4.036, -0.5816), (0.2183, -2.802, 0.9674), (1.042, -2.961, -1.799), (1.18, -4.112, -2.964), (0.8504, -3.068, -3.0), (1.921, -2.743, -3.019), (2.237, -3.037, -4.038), (1.913, -2.205, -4.063), (2.45, -1.879, -4.824), (1.962, -1.8, -4.858), (1.99, -0.8779, -5.684), (1.995, -1.167, -5.694), (1.825, -1.047, -5.688), (-1.809, -4.307, -0.5392), (-0.9926, -2.531, -0.5435), (0.7437, -3.345, -0.5796), (0.7158, -4.924, -1.831), (-0.4276, -4.04, -1.775), (0.5094, -2.868, -1.786), (1.63, -3.78, -1.837), (2.433, -2.905, -4.055), (0.3417, -2.778, -0.5674), (-2.497, -4.441, 0.9789), (0.0003972, -3.06, -1.781), (1.449, -3.3, -1.815), (1.128, -2.764, -3.013), (2.535, -2.687, -4.066), (2.407, -2.007, -4.804), (0.8184, -4.037, -0.5816), (1.56, -4.314, -1.819), (0.1992, -4.861, -1.787), (1.045, -2.964, -1.803), (2.214, -3.799, -2.99), (2.511, -2.446, -4.072), (2.238, -3.037, -4.038), (2.244, -1.583, -4.907), (1.985, -0.8675, -5.683), (2.0, -1.197, -5.684), (-0.02588, -5.099, -0.5581), (-0.3977, -4.054, -1.788), (1.523, -2.643, -3.018), (0.767, -3.467, -2.982), (2.365, -2.253, -4.074), (2.115, -1.595, -4.907), (1.97, -1.937, -4.825), (1.9, -1.12, -5.741), (1.913, -0.9145, -5.694), (2.138, -0.952, -5.678), (-3.228, -1.945, 1.056), (-0.7268, -1.238, 1.014), (-0.2267, -4.56, -1.758), (0.889, -3.846, -2.969), (2.143, -2.166, -4.072), (2.01, -3.054, -4.023), (2.013, -1.676, -4.891), (2.407, -2.007, -4.804), (1.841, -0.9603, -5.687), (2.074, -0.8885, -5.68), (2.134, -1.12, -5.678), (-0.2885, -2.476, -0.5524), (-1.572, -4.672, 0.964), (-1.671, -0.9612, 1.077), (1.555, -4.3, -1.858), (0.178, -4.868, -1.778), (-0.3558, -3.493, -1.775), (2.215, -3.8, -2.99), (2.511, -2.446, -4.072), (1.678, -2.779, -4.017), (2.244, -1.583, -4.907), (2.162, -2.109, -4.796), (2.153, -1.041, -5.678), (-0.02633, -5.101, -0.558), (-0.6421, -4.417, 0.9356), (-2.551, -1.274, 1.005), (0.7659, -3.466, -2.982), (1.522, -2.644, -3.018), (2.315, -3.416, -3.005), (1.564, -4.199, -2.968), (1.739, -2.35, -4.045), (2.365, -2.253, -4.074), (1.807, -2.961, -4.015), (1.97, -1.937, -4.825), (2.115, -1.595, -4.907), (2.429, -1.751, -4.861), (2.299, -2.094, -4.797), (2.063, -1.167, -5.681), (1.857, -1.13, -5.689), (1.9, -0.894, -5.685), (2.135, -0.9577, -5.678), (-1.577, -2.939, -0.5399), (0.5392, -4.678, -0.5727), (-1.39, -4.892, -0.5412), (-0.014, -3.721, 1.019), (1.226, -4.73, -1.819), (-0.2145, -4.541, -1.777), (0.8875, -3.845, -2.969), (2.211, -3.028, -3.015), (1.941, -4.085, -2.978), (1.654, -2.557, -4.027), (2.143, -2.165, -4.072), (2.01, -3.055, -4.023), (2.04, -2.05, -4.804), (2.013, -1.676, -4.891), (2.36, -1.643, -4.893), (2.125, -1.12, -5.678), (1.924, -1.183, -5.689), (1.873, -0.9892, -5.723), (2.074, -0.896, -5.68), (-1.879, -3.59, -0.5388), (-0.29, -2.478, -0.5524), (-0.7336, -5.182, -0.5467), (-3.45, -2.88, 1.051), (-0.3313, -3.502, -1.785), (1.178, -4.113, -2.964), (0.8509, -3.069, -3.0), (1.922, -2.742, -3.019), (1.678, -2.779, -4.017), (1.913, -2.205, -4.063), (2.162, -2.109, -4.796), (1.962, -1.8, -4.858), (2.45, -1.879, -4.824), (2.159, -1.038, -5.678), (1.869, -1.062, -5.741), (-2.413, -1.424, -0.6807), (1.282, -1.32, 1.058), (-1.298, 1.303, 0.9597), (-2.101, -0.6584, -1.776), (-1.383, -2.644, -1.919), (-2.689, -1.998, -1.881), (-2.371, -2.836, -2.897), (-1.817, -1.879, -2.889), (-1.464, -3.216, -4.025), (-0.6242, -3.93, -4.807), (-0.5604, -3.567, -4.803), (-0.2645, -3.992, -4.894), (0.4977, -3.985, -5.681), (0.267, -3.979, -5.678), (0.2936, -3.791, -5.718), (0.5042, -3.744, -5.687), (-0.6939, 0.5479, -0.6309), (-0.06084, -1.254, -0.6622), (1.744, -0.5016, 0.9989), (-1.768, 0.4885, 1.011), (-0.9579, -2.33, -1.9), (-2.159, -3.184, -2.919), (-1.075, -3.184, -2.991), (-1.513, -3.439, -4.04), (-0.6251, -3.37, -4.06), (-1.027, -3.872, -4.072), (-0.6522, -3.667, -4.797), (-0.3006, -3.565, -4.853), (-0.1744, -3.899, -4.906), (0.5514, -3.909, -5.683), (0.3367, -4.02, -5.678), (0.2318, -3.826, -5.683), (-1.374, 0.6777, -0.6357), (0.06521, -0.5616, -0.6451), (-1.189, -2.03, -0.6832), (1.791, 0.4779, 1.074), (-1.79, -0.4611, 0.9546), (-2.724, -1.472, -1.854), (-1.547, -0.6391, -1.788), (-1.918, -2.691, -1.92), (-1.81, -3.377, -2.952), (-1.418, -1.888, -2.901), (-0.8796, -2.838, -2.986), (-0.7121, -3.161, -4.043), (-0.3877, -4.028, -4.865), (-0.4322, -3.532, -4.821), (0.5168, -3.823, -5.706), (0.2294, -3.905, -5.68), (-2.416, -1.424, -0.6807), (-2.031, 0.451, -0.6451), (-0.1662, 0.09578, -0.6336), (-0.519, -1.794, -0.6764), (-2.707, -2.012, -1.915), (-2.084, -0.6812, -1.786), (-0.7603, -1.315, -1.791), (-1.399, -2.623, -1.881), (-1.418, -3.38, -2.98), (-1.816, -1.877, -2.889), (-0.8869, -2.439, -2.964), (-1.464, -3.216, -4.025), (-0.6533, -3.6, -4.07), (-0.6241, -3.93, -4.807), (-0.5605, -3.567, -4.803), (0.4631, -3.762, -5.735), (0.5062, -3.987, -5.681), (-1.887, -1.894, -0.6843), (-2.49, -0.07239, -0.6577), (-0.6922, 0.5492, -0.6309), (-0.06191, -1.252, -0.6622), (-2.5, -0.9992, -1.822), (-0.97, -2.324, -1.864), (-2.157, -3.184, -2.918), (-2.17, -2.074, -2.886), (-1.027, -3.872, -4.072), (-1.513, -3.44, -4.04), (-0.1743, -3.899, -4.906), (-0.6523, -3.667, -4.797), (-0.3007, -3.565, -4.853), (0.3968, -3.738, -5.745), (0.2587, -3.828, -5.689), (-1.19, -2.032, -0.6832), (0.06332, -0.5605, -0.6451), (-1.56, -0.6356, -1.786), (-0.7366, -1.851, -1.889), (-0.8788, -2.839, -2.986), (-1.808, -3.377, -2.952), (-0.801, -3.788, -4.074), (-1.443, -3.665, -4.056), (-0.1494, -3.772, -4.904), (-0.3877, -4.027, -4.865), (-0.4322, -3.532, -4.821), (0.3327, -3.753, -5.74), (0.5505, -3.819, -5.686), (-0.5191, -1.796, -0.6764), (-2.031, 0.4867, -0.6821), (-0.1684, 0.09581, -0.6336), (-0.7839, -1.332, -1.854), (-0.8856, -2.44, -2.964), (-1.417, -3.378, -2.98), (-0.6538, -3.6, -4.07), (-1.264, -3.826, -4.067), (-0.8847, -3.019, -4.026), (-0.1971, -3.651, -4.886), (-1.885, -1.893, -0.6843), (-2.493, -0.04494, -0.6766), (0.4785, 1.766, 1.043), (-2.405, -2.461, -1.92), (-2.524, -0.9811, -1.79), (-1.057, -0.8559, -1.78), (-1.083, -2.095, -2.929), (-2.169, -2.075, -2.886), (-1.104, -2.977, -4.017), (-0.5153, -4.009, -4.829), (0.4256, -3.704, -5.688), (-2.634, -0.7545, -0.6713), (-0.7167, -1.85, -1.792), (-2.374, -2.428, -2.888), (-0.8006, -3.788, -4.074), (-1.443, -3.665, -4.056), (-1.315, -3.048, -4.017), (-0.1496, -3.772, -4.904), (-0.6765, -3.803, -4.798), (0.3374, -3.711, -5.689), (0.4271, -4.031, -5.679), (-1.323, -1.279, 1.03), (1.295, 1.272, 0.9897), (-2.369, -2.837, -2.897), (-0.8847, -3.019, -4.026), (-1.264, -3.826, -4.067), (-0.1973, -3.651, -4.886), (-0.2644, -3.992, -4.894), (0.2686, -3.971, -5.678), (0.2686, -3.759, -5.688), (-0.5096, -1.768, 0.9597), (-1.063, -0.868, -1.787), (-2.406, -2.465, -1.923), (-1.085, -2.095, -2.929), (-1.075, -3.186, -2.991), (-1.103, -2.978, -4.017), (-0.6246, -3.37, -4.06), (-0.5152, -4.008, -4.829), (0.3383, -4.026, -5.678), (0.537, -3.908, -5.686), (-1.386, 0.6879, -0.6429), (-2.631, -0.7561, -0.6712), (0.4414, -1.783, 1.045), (-0.4677, 1.766, 1.024), (-1.917, -2.695, -1.923), (-2.724, -1.472, -1.854), (-2.375, -2.427, -2.888), (-1.419, -1.889, -2.901), (-1.314, -3.049, -4.017), (-0.7118, -3.16, -4.043), (-0.6766, -3.803, -4.798), (0.4216, -4.026, -5.679), (0.2394, -3.897, -5.68), (0.4244, -0.2533, -6.448), (-1.725, -2.637, -5.764), (-1.501, -2.841, -5.704), (-1.472, -2.781, -5.705), (-1.691, -2.781, -5.778), (-1.621, -2.655, -5.796), (-1.571, -2.66, -5.773), (-1.529, -2.681, -5.751), (-1.423, -2.704, -5.762), (-1.423, -2.703, -5.762), (-1.562, -2.861, -5.725), (-1.618, -2.855, -5.754), (-1.664, -2.828, -5.767), (-1.694, -2.727, -5.793), (-1.725, -2.637, -5.763), (-1.56, -1.886, -6.48), (0.8573, -2.04, -6.599), (1.067, -1.253, -6.226), (1.099, 0.2303, -4.707), (1.737, -0.04078, -4.16), (1.206, 0.2815, -4.596), (1.693, 0.05005, -4.244), (1.159, 0.2459, -4.637), (1.636, 0.1295, -4.269), (1.47, 0.3903, -4.526), (1.67, 0.3054, -4.362), (1.537, 0.4256, -4.431), (1.634, 0.3758, -4.446), (1.45, 0.4387, -4.428), (1.636, 0.4019, -4.44), (1.753, 0.6852, -4.46), (1.763, 0.6937, -4.429), (1.77, 0.716, -4.437), (1.746, 0.7343, -4.469), (1.727, 0.7354, -4.439), (1.758, 0.7355, -4.453), (2.106, 1.271, -4.647), (2.083, 1.266, -4.658), (2.094, 1.306, -4.622), (2.098, 1.274, -4.668), (2.091, 1.299, -4.643), (2.12, 1.271, -4.65), (2.5, 1.898, -4.966), (0.7904, 1.531, -1.465), (1.241, 1.636, -1.028), (1.023, 1.771, -1.087), (0.6282, 1.669, -1.459), (0.7517, 1.736, -1.076), (0.4468, 1.664, -1.499), (1.097, 2.491, -1.39), (1.565, 2.455, -1.2), (1.266, 2.61, -1.254), (0.8647, 2.661, -1.387), (0.9485, 2.67, -1.252), (0.6522, 2.719, -1.452), (1.592, 4.207, -1.899), (2.02, 3.987, -1.891), (1.954, 4.147, -1.922), (1.547, 4.363, -1.88), (1.843, 4.273, -1.887), (1.478, 4.438, -1.923), (2.473, 5.053, -2.631), (1.017, 2.926, -1.585), (0.9227, 3.02, -1.598), (0.8215, 3.025, -1.605), (1.208, 3.725, -1.835), (1.204, 3.779, -1.819), (1.222, 3.842, -1.823), (1.018, 3.273, -2.269), (1.023, 3.334, -2.315), (0.9488, 3.326, -2.325), (1.051, 3.47, -2.311), (0.9888, 3.515, -2.296), (0.9514, 3.562, -2.312), (0.2071, 2.296, -2.901), (0.2314, 2.293, -2.942), (0.2071, 2.294, -2.935), (0.2307, 2.369, -2.837), (0.2143, 2.379, -2.828), (0.2355, 2.387, -2.868), (-0.1467, 1.845, -3.14), (-0.1181, 1.831, -3.193), (-0.1369, 1.839, -3.189), (-0.1187, 1.89, -3.082), (-0.1186, 1.895, -3.07), (-0.08353, 1.9, -3.104), (-0.3886, 1.738, -3.289), (3.234, -2.765, -2.27), (3.54, -1.206, -2.729), (3.394, -1.07, -2.618), (3.578, -1.429, -2.738), (3.498, -2.513, -2.166), (3.631, -2.156, -2.144), (3.969, -2.346, -2.414), (4.132, -1.819, -2.597), (4.165, -1.759, -2.545), (4.124, -1.866, -2.626), (4.027, -2.198, -2.331), (4.085, -2.06, -2.329), (5.589, -2.685, -2.838), (-2.837, 0.5595, -1.571), (-2.606, 0.5507, -1.586), (-2.256, 1.151, -1.078), (-2.442, 0.3511, -1.078), (-2.985, -0.1532, -1.577), (-1.976, 1.211, -1.085), (-2.433, 0.922, -1.218), (-2.34, 1.069, -1.271), (-2.721, 0.6659, -1.482), (-2.654, 0.8289, -1.399), (-2.271, 1.028, -1.13), (-2.584, 0.6396, -1.436), (-3.083, 2.0, -1.368), (-2.946, 2.329, -1.388), (-2.948, 1.995, -1.338), (-2.973, 2.04, -1.335), (-2.953, 2.361, -1.393), (-2.883, 2.098, -1.336), (-3.495, 4.459, -1.823), (-3.467, 4.528, -1.864), (-3.458, 4.436, -1.744), (-3.461, 4.449, -1.746), (-3.483, 4.531, -1.812), (-3.438, 4.478, -1.74), (-4.021, 4.831, -2.185), (-3.48, 4.455, -1.773), (-1.362, -5.397, -1.23), (-0.7962, -5.691, -1.241), (-1.228, -5.461, -1.389), (-0.4771, -5.94, -1.399), (-1.806, -7.527, -1.613), (-1.485, -7.551, -1.679), (-1.882, -7.153, -1.597), (-1.5, -7.186, -1.713), (-2.694, -7.896, -2.264), (-2.685, -7.976, -2.267), (-2.594, -7.755, -2.24), (-2.6, -7.872, -2.27), (-3.714, -8.258, -2.96)], [(273, 220), (255, 187), (1036, 983), (1018, 950)], [(4, 29, 30, 5), (1, 5, 30, 27), (7, 6, 31, 32), (4, 6, 31, 29), (119, 149, 150, 120), (668, 667, 673, 674), (97, 110, 111, 98), (97, 110, 109, 96), (239, 240, 259, 258), (258, 259, 276, 275), (241, 260, 258, 239), (260, 278, 275, 258), (278, 291, 290, 275), (192, 206, 204, 191), (206, 224, 223, 204), (279, 292, 293, 280), (281, 279, 292, 295), (293, 294, 307, 306), (281, 295, 291, 278), (243, 261, 258, 239), (261, 279, 275, 258), (279, 292, 290, 275), (167, 168, 176, 175), (175, 176, 182, 181), (226, 227, 248, 247), (247, 248, 264, 263), (263, 264, 283, 282), (209, 210, 228, 227), (210, 211, 229, 228), (247, 243, 261, 263), (263, 261, 279, 282), (282, 279, 292, 296), (195, 196, 213, 212), (212, 213, 231, 230), (230, 231, 250, 249), (249, 250, 266, 265), (265, 266, 285, 284), (213, 231, 232, 214), (231, 250, 251, 232), (210, 214, 232, 228), (209, 213, 231, 227), (227, 231, 250, 248), (248, 250, 266, 264), (264, 266, 285, 283), (230, 249, 247, 226), (249, 265, 263, 247), (265, 284, 282, 263), (284, 298, 296, 282), (198, 215, 216, 199), (253, 252, 268, 271), (271, 268, 287, 288), (214, 217, 234, 232), (645, 643, 649, 651), (198, 215, 212, 195), (252, 268, 265, 249), (268, 287, 284, 265), (287, 299, 298, 284), (201, 219, 218, 200), (255, 273, 272, 254), (218, 220, 238, 236), (236, 238, 257, 254), (256, 255, 273, 274), (237, 238, 257, 256), (238, 257, 253, 235), (199, 201, 219, 216), (200, 218, 215, 198), (254, 272, 268, 252), (312, 313, 329, 328), (328, 329, 344, 343), (453, 454, 313, 312), (331, 345, 343, 328), (436, 455, 453, 434), (313, 329, 330, 314), (317, 318, 333, 332), (318, 333, 334, 319), (363, 368, 369, 364), (314, 318, 333, 330), (364, 369, 366, 360), (313, 317, 332, 329), (321, 320, 335, 337), (422, 419, 440, 442), (336, 349, 350, 337), (421, 441, 442, 422), (333, 336, 349, 347), (321, 337, 334, 319), (423, 424, 444, 443), (443, 444, 462, 461), (461, 462, 323, 322), (425, 445, 443, 423), (324, 339, 337, 321), (425, 445, 442, 422), (423, 443, 440, 419), (443, 461, 458, 440), (461, 322, 320, 458), (426, 427, 447, 446), (446, 447, 464, 463), (465, 463, 325, 326), (427, 428, 448, 447), (326, 341, 339, 324), (414, 429, 425, 412), (411, 413, 427, 424), (424, 427, 447, 444), (444, 447, 464, 462), (380, 388, 387, 378), (388, 399, 397, 387), (426, 446, 443, 423), (446, 463, 461, 443), (463, 325, 322, 461), (431, 450, 449, 430), (430, 433, 452, 449), (392, 391, 401, 402), (432, 431, 450, 451), (432, 433, 452, 451), (428, 432, 451, 448), (415, 433, 429, 414), (427, 431, 450, 447), (430, 449, 446, 426), (449, 466, 463, 446), (516, 533, 534, 517), (519, 516, 533, 536), (536, 533, 548, 549), (549, 548, 561, 563), (484, 485, 501, 500), (500, 501, 518, 517), (517, 518, 535, 534), (484, 500, 503, 486), (502, 501, 518, 519), (519, 518, 535, 536), (612, 468, 470, 614), (505, 506, 521, 520), (507, 523, 520, 505), (615, 616, 473, 472), (507, 523, 519, 502), (523, 538, 536, 519), (538, 551, 549, 536), (551, 564, 563, 549), (616, 473, 468, 612), (500, 506, 521, 517), (517, 521, 537, 534), (552, 565, 566, 553), (617, 474, 475, 618), (490, 510, 508, 489), (510, 526, 524, 508), (509, 525, 526, 510), (510, 526, 523, 507), (508, 524, 520, 505), (541, 542, 555, 554), (554, 555, 568, 567), (606, 607, 620, 619), (579, 587, 584, 578), (539, 542, 555, 553), (553, 555, 568, 566), (604, 607, 620, 618), (476, 491, 489, 474), (554, 567, 565, 552), (619, 476, 474, 617), (545, 543, 556, 558), (492, 495, 513, 511), (543, 556, 554, 541), (556, 570, 567, 554), (621, 477, 476, 619), (481, 498, 497, 480), (623, 481, 480, 622), (482, 481, 498, 499), (495, 499, 515, 513), (478, 481, 498, 494), (588, 590, 600, 597), (546, 559, 556, 543), (622, 480, 477, 621), (201, 237, 624), (631, 639, 630), (633, 639, 631), (632, 639, 633), (627, 639, 632), (634, 639, 626), (635, 639, 634), (636, 639, 635), (628, 639, 636), (637, 639, 628), (638, 639, 637), (625, 639, 638), (630, 639, 629), (626, 639, 627), (623, 640, 599), (547, 640, 623), (546, 640, 559), (104, 130, 9, 0), (130, 12, 34, 9), (12, 38, 54, 34), (38, 17, 61, 54), (17, 69, 52, 61), (69, 1, 103, 52), (1, 27, 113, 103), (27, 115, 135, 113), (115, 118, 141, 135), (118, 146, 145, 141), (146, 93, 70, 145), (93, 104, 0, 70), (0, 9, 27, 1), (9, 34, 115, 27), (34, 54, 118, 115), (54, 61, 146, 118), (61, 52, 93, 146), (52, 103, 104, 93), (103, 113, 130, 104), (113, 135, 12, 130), (135, 141, 38, 12), (141, 145, 17, 38), (145, 70, 69, 17), (70, 0, 1, 69), (0, 9, 148, 142), (9, 34, 35, 148), (34, 54, 3, 35), (54, 61, 10, 3), (61, 52, 36, 10), (52, 103, 2, 36), (103, 113, 28, 2), (113, 135, 136, 28), (135, 141, 105, 136), (141, 145, 147, 105), (145, 70, 137, 147), (70, 0, 142, 137), (105, 104, 130, 147), (147, 130, 12, 137), (137, 12, 38, 142), (142, 38, 17, 148), (148, 17, 69, 35), (35, 69, 1, 3), (3, 1, 27, 10), (10, 27, 115, 36), (36, 115, 118, 2), (2, 118, 146, 28), (28, 146, 93, 136), (136, 93, 104, 105), (105, 147, 148, 142), (147, 137, 35, 148), (137, 142, 3, 35), (142, 148, 10, 3), (148, 35, 36, 10), (35, 3, 2, 36), (3, 10, 28, 2), (10, 36, 136, 28), (36, 2, 105, 136), (2, 28, 147, 105), (28, 136, 137, 147), (136, 105, 142, 137), (86, 4, 29, 114), (114, 29, 13, 138), (138, 13, 39, 40), (40, 39, 42, 62), (62, 42, 53, 71), (71, 53, 106, 5), (5, 106, 96, 30), (30, 96, 109, 14), (14, 109, 119, 120), (150, 149, 112, 125), (125, 112, 4, 86), (29, 13, 14, 30), (13, 39, 120, 14), (39, 42, 150, 120), (42, 53, 125, 150), (53, 106, 86, 125), (106, 96, 114, 86), (96, 109, 138, 114), (109, 119, 40, 138), (119, 149, 62, 40), (149, 112, 71, 62), (112, 4, 5, 71), (106, 96, 113, 103), (96, 109, 135, 113), (109, 119, 141, 135), (119, 149, 145, 141), (149, 112, 70, 145), (112, 4, 0, 70), (4, 29, 9, 0), (29, 13, 34, 9), (13, 39, 54, 34), (39, 42, 61, 54), (42, 53, 52, 61), (53, 106, 103, 52), (27, 30, 14, 115), (118, 115, 668, 669, 671, 146), (146, 150, 125, 93), (93, 125, 86, 104), (104, 86, 114, 130), (130, 114, 138, 12), (12, 138, 40, 38), (38, 40, 62, 17), (17, 62, 71, 69), (69, 71, 5, 1), (32, 31, 37, 45), (45, 37, 121, 55), (55, 121, 152, 57), (57, 152, 79, 26), (26, 79, 107, 127), (127, 107, 97, 98), (111, 110, 46, 143), (143, 46, 47, 151), (151, 47, 21, 94), (94, 21, 6, 7), (6, 127, 98, 31), (31, 98, 111, 37), (37, 111, 143, 121), (121, 143, 151, 152), (152, 151, 94, 79), (79, 94, 7, 107), (107, 7, 32, 97), (97, 32, 45, 110), (110, 45, 55, 46), (46, 55, 57, 47), (47, 57, 26, 21), (21, 26, 127, 6), (107, 97, 96, 106), (110, 46, 119, 109), (46, 47, 149, 119), (47, 21, 112, 149), (21, 6, 4, 112), (31, 37, 13, 29), (37, 121, 39, 13), (121, 152, 42, 39), (152, 79, 53, 42), (79, 107, 106, 53), (5, 127, 98, 30), (30, 98, 111, 14), (14, 111, 143, 120), (120, 143, 151, 150), (150, 151, 94, 125), (125, 94, 7, 86), (86, 7, 32, 114), (114, 32, 45, 138), (138, 45, 55, 40), (40, 55, 57, 62), (62, 57, 26, 71), (71, 26, 127, 5), (108, 123, 11, 8), (123, 16, 15, 11), (16, 56, 76, 15), (56, 18, 92, 76), (18, 64, 84, 92), (64, 23, 87, 84), (23, 132, 131, 87), (132, 139, 116, 131), (139, 122, 102, 116), (122, 153, 63, 102), (153, 80, 48, 63), (80, 108, 8, 48), (8, 23, 132, 11), (11, 132, 139, 15), (15, 139, 122, 76), (76, 122, 153, 92), (92, 153, 80, 84), (84, 80, 108, 87), (87, 108, 123, 131), (131, 123, 16, 116), (116, 16, 56, 102), (102, 56, 18, 63), (63, 18, 64, 48), (48, 64, 23, 8), (87, 131, 97, 107), (131, 116, 110, 97), (116, 102, 46, 110), (102, 63, 47, 46), (63, 48, 21, 47), (48, 8, 6, 21), (8, 11, 31, 6), (11, 15, 37, 31), (15, 76, 121, 37), (76, 92, 152, 121), (92, 84, 79, 152), (84, 87, 107, 79), (127, 23, 132, 98), (98, 132, 139, 111), (111, 139, 122, 143), (143, 122, 153, 151), (151, 153, 80, 94), (94, 80, 108, 7), (7, 108, 123, 32), (32, 123, 16, 45), (45, 16, 56, 55), (55, 56, 18, 57), (57, 18, 64, 26), (26, 64, 23, 127), (129, 49, 60, 33), (33, 60, 58, 75), (75, 58, 91, 41), (41, 91, 155, 25), (25, 155, 67, 68), (68, 67, 128, 95), (95, 128, 133, 134), (134, 133, 117, 140), (140, 117, 51, 82), (82, 51, 43, 154), (154, 43, 59, 72), (72, 59, 49, 129), (49, 60, 134, 95), (60, 58, 140, 134), (58, 91, 82, 140), (91, 155, 154, 82), (155, 67, 72, 154), (67, 128, 129, 72), (128, 133, 33, 129), (133, 117, 75, 33), (117, 51, 41, 75), (51, 43, 25, 41), (43, 59, 68, 25), (59, 49, 95, 68), (128, 133, 131, 87), (133, 117, 116, 131), (117, 51, 102, 116), (51, 43, 63, 102), (43, 59, 48, 63), (59, 49, 8, 48), (49, 60, 11, 8), (60, 58, 15, 11), (58, 91, 76, 15), (91, 155, 92, 76), (155, 67, 84, 92), (67, 128, 87, 84), (23, 95, 134, 132), (132, 134, 140, 139), (139, 140, 82, 122), (122, 82, 154, 153), (153, 154, 72, 80), (80, 72, 129, 108), (108, 129, 33, 123), (123, 33, 75, 16), (16, 75, 41, 56), (56, 41, 25, 18), (18, 25, 68, 64), (64, 68, 95, 23), (65, 24, 124, 100), (100, 124, 81, 83), (83, 81, 73, 144), (144, 73, 44, 78), (78, 44, 126, 85), (85, 126, 101, 74), (74, 101, 66, 99), (99, 66, 90, 50), (50, 90, 77, 88), (88, 77, 20, 19), (19, 20, 22, 89), (89, 22, 24, 65), (101, 66, 100, 65), (66, 90, 83, 100), (90, 77, 144, 83), (77, 20, 78, 144), (20, 22, 85, 78), (22, 24, 74, 85), (24, 124, 99, 74), (124, 81, 50, 99), (81, 73, 88, 50), (73, 44, 19, 88), (44, 126, 89, 19), (126, 101, 65, 89), (74, 99, 133, 128), (99, 50, 117, 133), (50, 88, 51, 117), (88, 19, 43, 51), (19, 89, 59, 43), (89, 65, 49, 59), (65, 100, 60, 49), (100, 83, 58, 60), (83, 144, 91, 58), (144, 78, 155, 91), (78, 85, 67, 155), (85, 74, 128, 67), (95, 101, 66, 134), (134, 66, 90, 140), (140, 90, 77, 82), (82, 77, 20, 154), (154, 20, 22, 72), (72, 22, 24, 129), (129, 24, 124, 33), (33, 124, 81, 75), (75, 81, 73, 41), (41, 73, 44, 25), (25, 44, 126, 68), (68, 126, 101, 95), (222, 156, 241, 165), (165, 241, 260, 172), (172, 260, 278, 277), (277, 278, 291, 189), (189, 291, 202, 304), (304, 202, 157, 221), (221, 157, 240, 239), (275, 276, 190, 290), (290, 190, 303, 203), (203, 303, 156, 222), (157, 240, 165, 222), (240, 259, 172, 165), (259, 276, 277, 172), (276, 190, 189, 277), (190, 303, 304, 189), (303, 156, 221, 304), (156, 241, 239, 221), (291, 202, 203, 290), (202, 157, 222, 203), (158, 222, 165, 166), (166, 165, 172, 205), (205, 172, 277, 179), (179, 277, 189, 191), (191, 189, 304, 204), (204, 304, 221, 223), (223, 221, 239, 192), (192, 239, 258, 206), (206, 258, 275, 224), (224, 275, 290, 242), (242, 290, 203, 305), (305, 203, 222, 158), (156, 241, 242, 224), (241, 260, 305, 242), (260, 278, 158, 305), (278, 291, 166, 158), (291, 202, 205, 166), (202, 157, 179, 205), (157, 240, 191, 179), (240, 259, 204, 191), (259, 276, 223, 204), (276, 190, 192, 223), (190, 303, 206, 192), (303, 156, 224, 206), (158, 166, 242, 224), (166, 205, 305, 242), (205, 179, 158, 305), (179, 191, 166, 158), (191, 204, 205, 166), (204, 223, 179, 205), (223, 192, 191, 179), (224, 242, 192, 223), (242, 305, 206, 192), (305, 158, 224, 206), (159, 245, 246, 225), (245, 262, 173, 246), (262, 180, 281, 173), (180, 294, 295, 281), (294, 307, 207, 295), (307, 160, 161, 207), (160, 243, 244, 161), (243, 261, 174, 244), (261, 279, 280, 174), (292, 208, 306, 293), (208, 159, 225, 306), (161, 159, 245, 244), (244, 245, 262, 174), (174, 262, 180, 280), (280, 180, 294, 293), (306, 307, 160, 225), (225, 160, 243, 246), (246, 243, 261, 173), (173, 261, 279, 281), (295, 292, 208, 207), (207, 208, 159, 161), (221, 160, 243, 239), (290, 292, 208, 203), (203, 208, 159, 222), (222, 159, 245, 165), (165, 245, 262, 172), (172, 262, 180, 277), (277, 180, 294, 189), (189, 294, 307, 304), (304, 307, 160, 221), (161, 244, 240, 157), (244, 174, 259, 240), (174, 280, 276, 259), (280, 293, 190, 276), (293, 306, 303, 190), (306, 225, 156, 303), (225, 246, 241, 156), (246, 173, 260, 241), (173, 281, 278, 260), (295, 207, 202, 291), (207, 161, 157, 202), (228, 229, 168, 167), (181, 182, 297, 193), (193, 297, 209, 308), (308, 209, 227, 226), (282, 283, 194, 296), (296, 194, 211, 210), (227, 228, 167, 248), (248, 167, 175, 264), (264, 175, 181, 283), (283, 181, 193, 194), (194, 193, 308, 211), (211, 308, 226, 229), (229, 226, 247, 168), (168, 247, 263, 176), (176, 263, 282, 182), (182, 282, 296, 297), (297, 296, 210, 209), (160, 243, 247, 226), (292, 208, 210, 296), (208, 159, 228, 210), (713, 719, 722, 716), (228, 714, 712, 167), (262, 180, 181, 175), (180, 294, 193, 181), (294, 307, 308, 193), (307, 160, 226, 308), (227, 248, 244, 161), (248, 264, 174, 244), (264, 283, 280, 174), (283, 194, 293, 280), (194, 211, 306, 293), (211, 229, 225, 306), (229, 168, 246, 225), (168, 176, 173, 246), (176, 182, 281, 173), (175, 713, 716, 262), (245, 715, 711, 159), (209, 227, 161, 207), (232, 233, 169, 251), (251, 169, 267, 177), (177, 267, 183, 286), (286, 183, 196, 195), (284, 285, 197, 298), (298, 197, 309, 214), (214, 309, 233, 232), (250, 266, 177, 251), (266, 285, 286, 177), (285, 197, 195, 286), (197, 309, 212, 195), (309, 233, 230, 212), (233, 169, 249, 230), (169, 267, 265, 249), (267, 183, 284, 265), (183, 196, 298, 284), (196, 213, 214, 298), (296, 298, 214, 210), (228, 232, 251, 167), (167, 251, 177, 175), (175, 177, 286, 181), (181, 286, 195, 193), (193, 195, 212, 308), (308, 212, 230, 226), (285, 197, 194, 283), (197, 309, 211, 194), (309, 233, 229, 211), (233, 169, 168, 229), (169, 267, 176, 168), (267, 183, 182, 176), (183, 196, 297, 182), (196, 213, 209, 297), (234, 170, 253, 235), (170, 270, 271, 253), (270, 184, 288, 271), (184, 198, 199, 288), (215, 162, 163, 216), (162, 252, 171, 163), (252, 268, 269, 171), (268, 287, 185, 269), (287, 299, 300, 185), (299, 217, 310, 300), (217, 234, 235, 310), (163, 234, 170, 171), (171, 170, 270, 269), (269, 270, 184, 185), (185, 184, 198, 300), (300, 198, 215, 310), (310, 215, 162, 235), (235, 162, 252, 253), (288, 287, 299, 199), (199, 299, 217, 216), (216, 217, 234, 163), (230, 162, 252, 249), (298, 299, 217, 214), (232, 234, 170, 251), (251, 170, 270, 177), (177, 270, 184, 286), (286, 184, 198, 195), (212, 215, 162, 230), (163, 171, 250, 231), (171, 269, 266, 250), (269, 185, 285, 266), (185, 300, 197, 285), (300, 310, 309, 197), (310, 235, 233, 309), (235, 253, 169, 233), (253, 271, 267, 169), (271, 288, 183, 267), (288, 199, 196, 183), (163, 231, 647, 642), (257, 178, 274, 256), (178, 186, 289, 274), (186, 201, 200, 289), (219, 164, 236, 218), (164, 255, 254, 236), (273, 188, 187, 272), (188, 302, 301, 187), (302, 220, 311, 301), (220, 238, 237, 311), (237, 164, 255, 256), (274, 273, 188, 289), (289, 188, 302, 200), (200, 302, 220, 218), (254, 257, 178, 272), (272, 178, 186, 187), (187, 186, 201, 301), (301, 201, 219, 311), (311, 219, 164, 237), (162, 236, 254, 252), (268, 272, 187, 287), (287, 187, 301, 299), (299, 301, 311, 217), (217, 311, 237, 234), (234, 237, 256, 170), (170, 256, 274, 270), (270, 274, 289, 184), (184, 289, 200, 198), (215, 218, 236, 162), (164, 255, 171, 163), (255, 273, 269, 171), (273, 188, 185, 269), (188, 302, 300, 185), (302, 220, 310, 300), (220, 238, 235, 310), (257, 178, 271, 253), (178, 186, 288, 271), (186, 201, 199, 288), (219, 164, 163, 216), (343, 344, 358, 416), (416, 358, 436, 435), (435, 436, 455, 373), (373, 455, 383, 314), (314, 383, 331, 330), (330, 331, 345, 404), (404, 345, 360, 359), (359, 360, 366, 434), (434, 366, 454, 453), (383, 331, 328, 312), (345, 360, 416, 343), (360, 366, 435, 416), (366, 454, 373, 435), (454, 313, 314, 373), (329, 344, 404, 330), (344, 358, 359, 404), (358, 436, 434, 359), (455, 383, 312, 453), (418, 312, 328, 393), (393, 328, 343, 456), (456, 343, 416, 316), (316, 416, 435, 367), (367, 435, 373, 405), (405, 373, 314, 417), (417, 314, 330, 437), (437, 330, 404, 346), (346, 404, 359, 315), (315, 359, 434, 394), (394, 434, 453, 406), (406, 453, 312, 418), (313, 329, 394, 315), (329, 344, 406, 394), (344, 358, 418, 406), (358, 436, 393, 418), (436, 455, 456, 393), (455, 383, 316, 456), (383, 331, 367, 316), (331, 345, 405, 367), (345, 360, 417, 405), (360, 366, 437, 417), (366, 454, 346, 437), (454, 313, 315, 346), (418, 315, 394, 393), (393, 394, 406, 456), (456, 406, 418, 316), (316, 418, 393, 367), (367, 393, 456, 405), (405, 456, 316, 417), (417, 316, 367, 437), (437, 367, 405, 346), (346, 405, 417, 315), (315, 417, 437, 394), (394, 437, 346, 406), (406, 346, 315, 418), (384, 395, 332, 317), (395, 408, 409, 332), (408, 361, 362, 409), (361, 438, 439, 362), (438, 374, 375, 439), (374, 318, 319, 375), (333, 347, 407, 334), (347, 363, 364, 407), (368, 457, 376, 369), (457, 384, 317, 376), (319, 384, 395, 334), (334, 395, 408, 407), (407, 408, 361, 364), (364, 361, 438, 369), (369, 438, 374, 376), (376, 374, 318, 317), (332, 333, 347, 409), (409, 347, 363, 362), (362, 363, 368, 439), (439, 368, 457, 375), (375, 457, 384, 319), (330, 333, 347, 404), (404, 347, 363, 359), (359, 363, 368, 434), (434, 368, 457, 453), (453, 457, 384, 312), (312, 384, 395, 328), (408, 343, 751, 753), (343, 408, 361, 416), (416, 361, 438, 435), (435, 438, 374, 373), (373, 374, 318, 314), (319, 334, 331, 383), (334, 407, 345, 331), (407, 364, 360, 345), (369, 376, 454, 366), (376, 317, 313, 454), (332, 409, 344, 329), (409, 362, 358, 344), (362, 439, 436, 358), (439, 375, 455, 436), (375, 319, 383, 455), (320, 335, 396, 386), (335, 410, 348, 396), (410, 421, 422, 348), (441, 460, 377, 442), (460, 385, 321, 377), (385, 336, 337, 321), (349, 419, 420, 350), (419, 440, 370, 420), (440, 458, 459, 370), (458, 320, 386, 459), (337, 335, 410, 350), (350, 410, 421, 420), (420, 421, 441, 370), (370, 441, 460, 459), (459, 460, 385, 386), (386, 385, 336, 396), (396, 336, 349, 348), (348, 349, 419, 422), (442, 440, 458, 377), (377, 458, 320, 321), (318, 385, 336, 333), (347, 349, 419, 363), (363, 419, 440, 368), (368, 440, 458, 457), (457, 458, 320, 384), (384, 320, 335, 395), (395, 335, 410, 408), (408, 410, 421, 361), (361, 421, 441, 438), (438, 441, 460, 374), (374, 460, 385, 318), (337, 350, 407, 334), (350, 420, 364, 407), (420, 370, 369, 364), (370, 459, 376, 369), (459, 386, 317, 376), (386, 396, 332, 317), (396, 348, 409, 332), (348, 422, 362, 409), (422, 442, 439, 362), (442, 377, 375, 439), (377, 321, 319, 375), (322, 323, 338, 398), (398, 338, 412, 351), (351, 412, 425, 365), (365, 425, 445, 371), (371, 445, 379, 378), (378, 379, 324, 387), (387, 324, 339, 397), (397, 339, 411, 352), (352, 411, 424, 423), (324, 339, 398, 322), (339, 411, 351, 398), (411, 424, 365, 351), (424, 444, 371, 365), (444, 462, 378, 371), (462, 323, 387, 378), (323, 338, 397, 387), (338, 412, 352, 397), (412, 425, 423, 352), (445, 379, 461, 443), (379, 324, 322, 461), (385, 387, 397, 336), (336, 397, 352, 349), (349, 352, 423, 419), (320, 322, 398, 335), (335, 398, 351, 410), (410, 351, 365, 421), (421, 365, 371, 441), (441, 371, 378, 460), (460, 378, 387, 385), (339, 411, 350, 337), (411, 424, 420, 350), (424, 444, 370, 420), (444, 462, 459, 370), (462, 323, 386, 459), (323, 338, 396, 386), (338, 412, 348, 396), (412, 425, 422, 348), (445, 379, 377, 442), (379, 324, 321, 377), (325, 389, 340, 400), (400, 340, 414, 353), (353, 414, 429, 428), (428, 429, 372, 448), (448, 372, 465, 380), (380, 465, 326, 388), (388, 326, 341, 399), (399, 341, 413, 354), (354, 413, 427, 426), (463, 464, 389, 325), (326, 325, 400, 341), (341, 400, 353, 413), (413, 353, 428, 427), (447, 448, 380, 464), (464, 380, 388, 389), (389, 388, 399, 340), (340, 399, 354, 414), (414, 354, 426, 429), (429, 426, 446, 372), (372, 446, 463, 465), (397, 399, 354, 352), (352, 354, 426, 423), (322, 325, 400, 398), (398, 400, 353, 351), (351, 353, 428, 365), (365, 428, 448, 371), (371, 448, 380, 378), (341, 413, 411, 339), (464, 389, 323, 462), (389, 340, 338, 323), (340, 414, 412, 338), (429, 372, 445, 425), (372, 465, 379, 445), (465, 326, 324, 379), (327, 403, 402, 392), (403, 415, 355, 402), (415, 433, 432, 355), (452, 381, 467, 451), (381, 391, 390, 467), (391, 401, 342, 390), (401, 357, 356, 342), (357, 431, 430, 356), (450, 382, 466, 449), (382, 327, 392, 466), (402, 401, 357, 355), (355, 357, 431, 432), (451, 450, 382, 467), (467, 382, 327, 390), (390, 327, 403, 342), (342, 403, 415, 356), (356, 415, 433, 430), (449, 452, 381, 466), (466, 381, 391, 392), (388, 390, 342, 399), (399, 342, 356, 354), (354, 356, 430, 426), (463, 466, 392, 325), (325, 392, 402, 400), (400, 402, 355, 353), (353, 355, 432, 428), (448, 451, 467, 380), (380, 467, 390, 388), (391, 401, 341, 326), (401, 357, 413, 341), (357, 431, 427, 413), (450, 382, 464, 447), (382, 327, 389, 464), (327, 403, 340, 389), (403, 415, 414, 340), (433, 452, 372, 429), (452, 381, 465, 372), (381, 391, 326, 465), (562, 572, 484, 563), (572, 582, 500, 484), (582, 516, 517, 500), (533, 548, 612, 534), (548, 561, 468, 612), (561, 485, 571, 468), (485, 501, 502, 571), (535, 611, 549, 536), (611, 562, 563, 549), (468, 562, 572, 571), (571, 572, 582, 502), (502, 582, 516, 519), (563, 561, 485, 484), (534, 535, 611, 612), (612, 611, 562, 468), (593, 562, 572, 573), (573, 572, 582, 614), (614, 582, 516, 470), (470, 516, 533, 487), (487, 533, 548, 504), (504, 548, 561, 592), (592, 561, 485, 601), (601, 485, 501, 613), (613, 501, 518, 469), (469, 518, 535, 486), (486, 535, 611, 503), (503, 611, 562, 593), (563, 484, 486, 469), (500, 517, 593, 503), (517, 534, 573, 593), (534, 612, 614, 573), (468, 571, 487, 470), (571, 502, 504, 487), (502, 519, 592, 504), (519, 536, 601, 592), (536, 549, 613, 601), (549, 563, 469, 613), (593, 469, 486, 573), (573, 486, 503, 614), (614, 503, 593, 470), (470, 593, 573, 487), (487, 573, 614, 504), (504, 614, 470, 592), (592, 470, 487, 601), (601, 487, 504, 613), (613, 504, 592, 469), (469, 592, 601, 486), (486, 601, 613, 503), (503, 613, 469, 593), (471, 564, 576, 575), (575, 576, 506, 505), (520, 521, 537, 603), (603, 537, 616, 615), (472, 473, 574, 488), (488, 574, 507, 583), (583, 507, 523, 522), (522, 523, 538, 602), (602, 538, 551, 550), (550, 551, 564, 471), (473, 574, 575, 471), (574, 507, 505, 575), (523, 538, 603, 520), (538, 551, 615, 603), (551, 564, 472, 615), (564, 576, 488, 472), (576, 506, 583, 488), (506, 521, 522, 583), (521, 537, 602, 522), (537, 616, 550, 602), (616, 473, 471, 550), (561, 472, 488, 485), (485, 488, 583, 501), (501, 583, 522, 518), (518, 522, 602, 535), (535, 602, 550, 611), (572, 575, 505, 582), (582, 505, 520, 516), (516, 520, 603, 533), (533, 603, 615, 548), (548, 615, 472, 561), (473, 574, 571, 468), (574, 507, 502, 571), (564, 576, 484, 563), (576, 506, 500, 484), (537, 616, 612, 534), (474, 489, 578, 475), (489, 508, 584, 578), (508, 524, 594, 584), (524, 605, 539, 594), (605, 552, 553, 539), (565, 577, 490, 566), (577, 509, 510, 490), (525, 540, 604, 526), (540, 617, 618, 604), (566, 490, 489, 474), (526, 604, 605, 524), (604, 618, 552, 605), (618, 475, 565, 552), (475, 578, 577, 565), (578, 584, 509, 577), (584, 594, 525, 509), (594, 539, 540, 525), (539, 553, 617, 540), (553, 566, 474, 617), (472, 565, 577, 488), (488, 577, 509, 583), (583, 509, 525, 522), (522, 525, 540, 602), (602, 540, 617, 550), (550, 617, 474, 471), (471, 474, 489, 575), (575, 489, 508, 505), (520, 524, 605, 603), (603, 605, 552, 615), (615, 552, 565, 472), (566, 490, 574, 473), (490, 510, 507, 574), (526, 604, 538, 523), (604, 618, 551, 538), (618, 475, 564, 551), (475, 578, 576, 564), (578, 584, 506, 576), (584, 594, 521, 506), (594, 539, 537, 521), (539, 553, 616, 537), (553, 566, 473, 616), (476, 569, 579, 491), (491, 579, 587, 586), (586, 587, 527, 596), (596, 527, 542, 541), (567, 568, 493, 492), (492, 493, 585, 511), (511, 585, 528, 595), (595, 528, 607, 606), (619, 620, 569, 476), (568, 493, 491, 476), (493, 585, 586, 491), (585, 528, 596, 586), (528, 607, 541, 596), (607, 620, 554, 541), (620, 569, 567, 554), (569, 579, 492, 567), (579, 587, 511, 492), (587, 527, 595, 511), (527, 542, 606, 595), (542, 555, 619, 606), (555, 568, 476, 619), (565, 567, 492, 577), (577, 492, 511, 509), (509, 511, 595, 525), (525, 595, 606, 540), (540, 606, 619, 617), (489, 491, 586, 508), (508, 586, 596, 524), (524, 596, 541, 605), (605, 541, 554, 552), (568, 493, 490, 566), (493, 585, 510, 490), (585, 528, 526, 510), (528, 607, 604, 526), (620, 569, 475, 618), (569, 579, 578, 475), (587, 527, 594, 584), (527, 542, 539, 594), (477, 478, 494, 580), (580, 494, 589, 512), (512, 589, 529, 598), (598, 529, 608, 543), (543, 608, 557, 556), (556, 557, 479, 570), (570, 479, 496, 495), (495, 496, 588, 513), (513, 588, 597, 530), (530, 597, 545, 544), (544, 545, 558, 621), (621, 558, 478, 477), (479, 477, 580, 496), (496, 580, 512, 588), (588, 512, 598, 597), (597, 598, 543, 545), (558, 556, 570, 478), (478, 570, 495, 494), (494, 495, 513, 589), (589, 513, 530, 529), (529, 530, 544, 608), (608, 544, 621, 557), (557, 621, 477, 479), (567, 570, 495, 492), (511, 513, 530, 595), (595, 530, 544, 606), (606, 544, 621, 619), (476, 477, 580, 491), (491, 580, 512, 586), (586, 512, 598, 596), (596, 598, 543, 541), (479, 496, 493, 568), (496, 588, 585, 493), (588, 597, 528, 585), (597, 545, 607, 528), (545, 558, 620, 607), (558, 478, 569, 620), (478, 494, 579, 569), (494, 589, 587, 579), (589, 529, 527, 587), (529, 608, 542, 527), (608, 557, 555, 542), (557, 479, 568, 555), (498, 591, 514, 497), (591, 532, 531, 514), (532, 610, 546, 531), (610, 560, 559, 546), (560, 483, 482, 559), (483, 581, 499, 482), (581, 590, 515, 499), (590, 600, 599, 515), (600, 547, 609, 599), (547, 623, 622, 609), (480, 483, 581, 497), (497, 581, 590, 514), (514, 590, 600, 531), (531, 600, 547, 546), (546, 547, 623, 559), (559, 623, 481, 482), (499, 498, 591, 515), (515, 591, 532, 599), (599, 532, 610, 609), (609, 610, 560, 622), (622, 560, 483, 480), (570, 482, 499, 495), (513, 515, 599, 530), (530, 599, 609, 544), (544, 609, 622, 621), (477, 480, 497, 580), (580, 497, 514, 512), (512, 514, 531, 598), (598, 531, 546, 543), (556, 559, 482, 570), (483, 581, 496, 479), (581, 590, 588, 496), (600, 547, 545, 597), (547, 623, 558, 545), (623, 481, 478, 558), (498, 591, 589, 494), (591, 532, 529, 589), (532, 610, 608, 529), (610, 560, 557, 608), (560, 483, 479, 557), (220, 302, 624), (302, 188, 624), (273, 255, 624), (255, 164, 624), (164, 219, 624), (219, 201, 624), (237, 178, 624), (178, 301, 624), (301, 187, 624), (187, 220, 624), (188, 273, 624), (88, 626, 627, 19), (65, 631, 630, 100), (81, 633, 631, 65), (89, 632, 633, 81), (19, 627, 632, 89), (50, 634, 626, 88), (99, 635, 634, 50), (77, 636, 635, 99), (85, 628, 636, 77), (66, 637, 628, 85), (101, 638, 637, 66), (144, 625, 638, 101), (83, 629, 625, 144), (100, 630, 629, 83), (629, 639, 625), (622, 640, 480), (498, 640, 622), (599, 640, 498), (482, 640, 547), (531, 640, 546), (514, 640, 531), (610, 640, 514), (480, 640, 610), (559, 640, 482), (452, 641, 355), (449, 641, 415), (430, 641, 449), (356, 641, 430), (391, 641, 451), (355, 641, 391), (342, 641, 356), (390, 641, 342), (467, 641, 390), (451, 641, 467), (433, 641, 452), (415, 641, 433), (216, 163, 642, 646), (196, 199, 644, 643), (231, 213, 645, 647), (199, 216, 646, 644), (213, 196, 643, 645), (653, 651, 649, 655, 657, 659), (646, 642, 648, 652), (642, 647, 653, 648), (643, 644, 650, 649), (647, 645, 651, 653), (644, 646, 652, 650), (659, 657, 655, 661, 663, 665), (648, 653, 659, 654), (649, 650, 656, 655), (655, 656, 662, 661), (654, 659, 665, 660), (652, 648, 654, 658, 656, 650), (658, 654, 660, 664, 662, 656), (115, 14, 667, 668), (150, 146, 671, 672), (674, 673, 679, 680), (672, 671, 677, 678), (669, 668, 674, 675, 677, 671), (14, 120, 150, 672, 670, 667), (678, 677, 683, 684), (667, 670, 672, 678, 676, 673), (678, 684, 691, 688), (675, 674, 680, 681, 683, 677), (688, 691, 697, 694), (679, 673, 686, 689), (673, 676, 678, 688, 687, 686), (682, 679, 689, 690, 691, 684), (694, 697, 703, 700), (689, 686, 692, 695), (690, 689, 695, 696, 697, 691), (686, 687, 688, 694, 693, 692), (680, 679, 685), (684, 683, 685), (681, 680, 685, 683), (679, 682, 684, 685), (700, 703, 709, 706), (695, 692, 698, 701), (696, 695, 701, 702), (697, 696, 702, 703), (692, 693, 699, 698), (693, 694, 700, 699), (701, 698, 704, 707), (702, 701, 707, 708), (703, 702, 708, 709), (698, 699, 705, 704), (699, 700, 706, 705), (706, 709, 710), (707, 704, 710), (708, 707, 710), (709, 708, 710), (704, 705, 710), (705, 706, 710), (664, 660, 666), (661, 662, 666), (660, 665, 666), (665, 663, 666), (663, 661, 666), (662, 664, 666), (182, 297, 209, 207, 295, 281), (159, 711, 714, 228), (262, 716, 715, 245), (167, 712, 713, 175), (714, 720, 718, 719, 713, 712), (711, 717, 720, 714), (715, 716, 722, 721, 717, 711), (719, 723, 722), (720, 723, 718), (721, 723, 717), (717, 723, 720), (718, 723, 719), (722, 723, 721), (611, 550, 725, 729), (734, 735, 741, 740), (550, 471, 724, 725), (562, 611, 729, 726), (471, 575, 728, 724), (575, 572, 727, 728), (572, 562, 726, 727), (731, 730, 727, 726), (730, 732, 728, 727), (734, 731, 726, 729), (735, 734, 729, 725), (740, 741, 749, 746), (735, 733, 739, 741), (731, 734, 740, 737), (733, 732, 738, 739), (732, 730, 736, 738), (730, 731, 737, 736), (741, 739, 745, 747), (737, 740, 746, 743), (739, 738, 744, 745), (738, 736, 742, 744), (736, 737, 743, 742), (746, 749, 748), (747, 745, 748), (743, 746, 748), (745, 744, 748), (744, 742, 748), (742, 743, 748), (732, 733, 735, 725, 724, 728), (753, 751, 755, 757), (328, 395, 752, 750), (395, 408, 753, 752), (343, 328, 750, 751), (757, 755, 759, 761), (750, 752, 756, 754), (752, 753, 757, 756), (751, 750, 754, 755), (754, 756, 760, 758), (756, 757, 761, 760), (755, 754, 758, 759), (761, 759, 762), (758, 760, 762), (760, 761, 762), (759, 758, 762), (768, 767, 792, 793), (790, 764, 768, 793), (795, 770, 769, 794), (792, 767, 769, 794), (883, 882, 912, 913), (1437, 1431, 1430, 1436), (861, 860, 873, 874), (859, 860, 873, 872), (1021, 1002, 1003, 1022), (1038, 1021, 1022, 1039), (1002, 1021, 1023, 1004), (1021, 1038, 1041, 1023), (1038, 1053, 1054, 1041), (954, 967, 969, 955), (967, 986, 987, 969), (1043, 1056, 1055, 1042), (1058, 1055, 1042, 1044), (1069, 1070, 1057, 1056), (1041, 1044, 1058, 1054), (1002, 1006, 1024, 1021), (1021, 1024, 1042, 1038), (1038, 1042, 1055, 1053), (938, 939, 931, 930), (944, 945, 939, 938), (1010, 1011, 990, 989), (1026, 1027, 1011, 1010), (1045, 1046, 1027, 1026), (990, 991, 973, 972), (991, 992, 974, 973), (1026, 1024, 1006, 1010), (1045, 1042, 1024, 1026), (1059, 1055, 1042, 1045), (975, 958, 959, 976), (993, 975, 976, 994), (1012, 993, 994, 1013), (1028, 1012, 1013, 1029), (1047, 1028, 1029, 1048), (977, 976, 994, 995), (995, 994, 1013, 1014), (991, 973, 977, 995), (990, 972, 976, 994), (1011, 990, 994, 1013), (1027, 1011, 1013, 1029), (1046, 1027, 1029, 1048), (989, 993, 1012, 1010), (1010, 1012, 1028, 1026), (1026, 1028, 1047, 1045), (1045, 1047, 1061, 1059), (962, 979, 978, 961), (1034, 1031, 1015, 1016), (1051, 1050, 1031, 1034), (995, 977, 980, 997), (1414, 1412, 1406, 1408), (958, 961, 978, 975), (1012, 1015, 1031, 1028), (1028, 1031, 1050, 1047), (1047, 1050, 1062, 1061), (963, 964, 982, 981), (1017, 1018, 1036, 1035), (999, 981, 983, 1001), (1017, 999, 1001, 1020), (1037, 1019, 1018, 1036), (1019, 1000, 1001, 1020), (998, 1001, 1020, 1016), (979, 962, 964, 982), (961, 963, 981, 978), (1015, 1017, 1035, 1031), (1091, 1092, 1076, 1075), (1106, 1107, 1092, 1091), (1075, 1076, 1217, 1216), (1091, 1106, 1108, 1094), (1197, 1216, 1218, 1199), (1077, 1093, 1092, 1076), (1095, 1096, 1081, 1080), (1082, 1097, 1096, 1081), (1127, 1132, 1131, 1126), (1093, 1077, 1081, 1096), (1123, 1127, 1132, 1129), (1092, 1076, 1080, 1095), (1100, 1098, 1083, 1084), (1205, 1203, 1182, 1185), (1100, 1099, 1112, 1113), (1185, 1184, 1204, 1205), (1110, 1096, 1099, 1112), (1082, 1084, 1100, 1097), (1206, 1186, 1187, 1207), (1224, 1206, 1207, 1225), (1085, 1224, 1225, 1086), (1186, 1206, 1208, 1188), (1084, 1087, 1102, 1100), (1185, 1188, 1208, 1205), (1182, 1186, 1206, 1203), (1203, 1206, 1224, 1221), (1221, 1224, 1085, 1083), (1209, 1189, 1190, 1210), (1226, 1209, 1210, 1227), (1089, 1228, 1226, 1088), (1210, 1190, 1191, 1211), (1087, 1089, 1104, 1102), (1175, 1177, 1192, 1188), (1187, 1174, 1176, 1190), (1207, 1187, 1190, 1210), (1225, 1207, 1210, 1227), (1141, 1143, 1151, 1150), (1150, 1151, 1162, 1160), (1186, 1189, 1209, 1206), (1206, 1209, 1226, 1224), (1224, 1226, 1088, 1085), (1193, 1194, 1213, 1212), (1212, 1215, 1196, 1193), (1165, 1164, 1154, 1155), (1214, 1213, 1194, 1195), (1214, 1195, 1196, 1215), (1211, 1191, 1195, 1214), (1177, 1178, 1196, 1192), (1210, 1190, 1194, 1213), (1189, 1193, 1212, 1209), (1209, 1212, 1229, 1226), (1280, 1279, 1296, 1297), (1299, 1282, 1279, 1296), (1312, 1299, 1296, 1311), (1326, 1312, 1311, 1324), (1263, 1247, 1248, 1264), (1280, 1263, 1264, 1281), (1297, 1280, 1281, 1298), (1249, 1247, 1263, 1266), (1282, 1265, 1264, 1281), (1299, 1282, 1281, 1298), (1377, 1375, 1231, 1233), (1283, 1284, 1269, 1268), (1268, 1283, 1286, 1270), (1235, 1236, 1379, 1378), (1265, 1270, 1286, 1282), (1282, 1286, 1301, 1299), (1299, 1301, 1314, 1312), (1312, 1314, 1327, 1326), (1375, 1379, 1236, 1231), (1280, 1263, 1269, 1284), (1297, 1280, 1284, 1300), (1316, 1329, 1328, 1315), (1381, 1238, 1237, 1380), (1252, 1271, 1273, 1253), (1271, 1287, 1289, 1273), (1273, 1289, 1288, 1272), (1270, 1273, 1289, 1286), (1268, 1271, 1287, 1283), (1317, 1304, 1305, 1318), (1330, 1317, 1318, 1331), (1382, 1369, 1370, 1383), (1341, 1342, 1350, 1347), (1316, 1302, 1305, 1318), (1329, 1316, 1318, 1331), (1381, 1367, 1370, 1383), (1237, 1239, 1254, 1252), (1315, 1317, 1330, 1328), (1380, 1382, 1239, 1237), (1321, 1308, 1306, 1319), (1274, 1255, 1258, 1276), (1304, 1306, 1319, 1317), (1317, 1319, 1333, 1330), (1382, 1384, 1240, 1239), (1243, 1244, 1261, 1260), (1385, 1386, 1244, 1243), (1262, 1261, 1244, 1245), (1276, 1258, 1262, 1278), (1257, 1241, 1244, 1261), (1360, 1351, 1353, 1363), (1306, 1309, 1322, 1319), (1384, 1385, 1243, 1240), (1387, 1000, 964), (1393, 1402, 1394), (1394, 1402, 1396), (1396, 1402, 1395), (1395, 1402, 1390), (1389, 1402, 1397), (1397, 1402, 1398), (1398, 1402, 1399), (1399, 1402, 1391), (1391, 1402, 1400), (1400, 1402, 1401), (1401, 1402, 1388), (1392, 1402, 1393), (1390, 1402, 1389), (1362, 1403, 1386), (1386, 1403, 1310), (1322, 1403, 1309), (763, 772, 893, 867), (772, 797, 775, 893), (797, 817, 801, 775), (817, 824, 780, 801), (824, 815, 832, 780), (815, 866, 764, 832), (866, 876, 790, 764), (876, 898, 878, 790), (898, 904, 881, 878), (904, 908, 909, 881), (908, 833, 856, 909), (833, 763, 867, 856), (764, 790, 772, 763), (790, 878, 797, 772), (878, 881, 817, 797), (881, 909, 824, 817), (909, 856, 815, 824), (856, 867, 866, 815), (867, 893, 876, 866), (893, 775, 898, 876), (775, 801, 904, 898), (801, 780, 908, 904), (780, 832, 833, 908), (832, 764, 763, 833), (905, 763, 772, 911), (911, 772, 797, 798), (798, 797, 817, 766), (766, 817, 824, 773), (773, 824, 815, 799), (799, 815, 866, 765), (765, 866, 876, 791), (791, 876, 898, 899), (899, 898, 904, 868), (868, 904, 908, 910), (910, 908, 833, 900), (900, 833, 763, 905), (910, 868, 867, 893), (900, 910, 893, 775), (905, 900, 775, 801), (911, 905, 801, 780), (798, 911, 780, 832), (766, 798, 832, 764), (773, 766, 764, 790), (799, 773, 790, 878), (765, 799, 878, 881), (791, 765, 881, 909), (899, 791, 909, 856), (868, 899, 856, 867), (905, 868, 910, 911), (911, 910, 900, 798), (798, 900, 905, 766), (766, 905, 911, 773), (773, 911, 798, 799), (799, 798, 766, 765), (765, 766, 773, 791), (791, 773, 799, 899), (899, 799, 765, 868), (868, 765, 791, 910), (910, 791, 899, 900), (900, 899, 868, 905), (877, 849, 767, 792), (901, 877, 792, 776), (803, 901, 776, 802), (825, 803, 802, 805), (834, 825, 805, 816), (768, 834, 816, 869), (793, 768, 869, 859), (777, 793, 859, 872), (883, 777, 872, 882), (888, 913, 912, 875), (849, 888, 875, 767), (793, 792, 776, 777), (777, 776, 802, 883), (883, 802, 805, 913), (913, 805, 816, 888), (888, 816, 869, 849), (849, 869, 859, 877), (877, 859, 872, 901), (901, 872, 882, 803), (803, 882, 912, 825), (825, 912, 875, 834), (834, 875, 767, 768), (866, 869, 859, 876), (876, 859, 872, 898), (898, 872, 882, 904), (904, 882, 912, 908), (908, 912, 875, 833), (833, 875, 767, 763), (763, 767, 792, 772), (772, 792, 776, 797), (797, 776, 802, 817), (817, 802, 805, 824), (824, 805, 816, 815), (815, 816, 869, 866), (878, 790, 793, 777), (909, 881, 878, 1431, 1432, 1434), (856, 909, 913, 888), (867, 856, 888, 849), (893, 867, 849, 877), (775, 893, 877, 901), (801, 775, 901, 803), (780, 801, 803, 825), (832, 780, 825, 834), (764, 832, 834, 768), (808, 795, 794, 800), (818, 808, 800, 884), (820, 818, 884, 915), (789, 820, 915, 842), (890, 789, 842, 870), (861, 890, 870, 860), (906, 874, 873, 809), (914, 906, 809, 810), (857, 914, 810, 784), (770, 857, 784, 769), (794, 769, 890, 861), (800, 794, 861, 874), (884, 800, 874, 906), (915, 884, 906, 914), (842, 915, 914, 857), (870, 842, 857, 770), (860, 870, 770, 795), (873, 860, 795, 808), (809, 873, 808, 818), (810, 809, 818, 820), (784, 810, 820, 789), (769, 784, 789, 890), (869, 870, 860, 859), (872, 873, 809, 882), (882, 809, 810, 912), (912, 810, 784, 875), (875, 784, 769, 767), (792, 794, 800, 776), (776, 800, 884, 802), (802, 884, 915, 805), (805, 915, 842, 816), (816, 842, 870, 869), (793, 768, 890, 861), (777, 793, 861, 874), (883, 777, 874, 906), (913, 883, 906, 914), (888, 913, 914, 857), (849, 888, 857, 770), (877, 849, 770, 795), (901, 877, 795, 808), (803, 901, 808, 818), (825, 803, 818, 820), (834, 825, 820, 789), (768, 834, 789, 890), (771, 871, 886, 774), (774, 886, 779, 778), (778, 779, 819, 839), (839, 819, 781, 855), (855, 781, 827, 847), (847, 827, 786, 850), (850, 786, 895, 894), (894, 895, 902, 879), (879, 902, 885, 865), (865, 885, 916, 826), (826, 916, 843, 811), (811, 843, 871, 771), (774, 895, 786, 771), (778, 902, 895, 774), (839, 885, 902, 778), (855, 916, 885, 839), (847, 843, 916, 855), (850, 871, 843, 847), (894, 886, 871, 850), (879, 779, 886, 894), (865, 819, 779, 879), (826, 781, 819, 865), (811, 827, 781, 826), (771, 786, 827, 811), (870, 850, 894, 860), (860, 894, 879, 873), (873, 879, 865, 809), (809, 865, 826, 810), (810, 826, 811, 784), (784, 811, 771, 769), (769, 771, 774, 794), (794, 774, 778, 800), (800, 778, 839, 884), (884, 839, 855, 915), (915, 855, 847, 842), (842, 847, 850, 870), (861, 890, 786, 895), (874, 861, 895, 902), (906, 874, 902, 885), (914, 906, 885, 916), (857, 914, 916, 843), (770, 857, 843, 871), (795, 770, 871, 886), (808, 795, 886, 779), (818, 808, 779, 819), (820, 818, 819, 781), (789, 820, 781, 827), (890, 789, 827, 786), (796, 823, 812, 892), (838, 821, 823, 796), (804, 854, 821, 838), (788, 918, 854, 804), (831, 830, 918, 788), (858, 891, 830, 831), (897, 896, 891, 858), (903, 880, 896, 897), (845, 814, 880, 903), (917, 806, 814, 845), (835, 822, 806, 917), (892, 812, 822, 835), (858, 812, 823, 897), (897, 823, 821, 903), (903, 821, 854, 845), (845, 854, 918, 917), (917, 918, 830, 835), (835, 830, 891, 892), (892, 891, 896, 796), (796, 896, 880, 838), (838, 880, 814, 804), (804, 814, 806, 788), (788, 806, 822, 831), (831, 822, 812, 858), (850, 891, 896, 894), (894, 896, 880, 879), (879, 880, 814, 865), (865, 814, 806, 826), (826, 806, 822, 811), (811, 822, 812, 771), (771, 812, 823, 774), (774, 823, 821, 778), (778, 821, 854, 839), (839, 854, 918, 855), (855, 918, 830, 847), (847, 830, 891, 850), (895, 786, 858, 897), (902, 895, 897, 903), (885, 902, 903, 845), (916, 885, 845, 917), (843, 916, 917, 835), (871, 843, 835, 892), (886, 871, 892, 796), (779, 886, 796, 838), (819, 779, 838, 804), (781, 819, 804, 788), (827, 781, 788, 831), (786, 827, 831, 858), (863, 887, 787, 828), (846, 844, 887, 863), (907, 836, 844, 846), (841, 807, 836, 907), (848, 889, 807, 841), (837, 864, 889, 848), (862, 829, 864, 837), (813, 853, 829, 862), (851, 840, 853, 813), (782, 783, 840, 851), (852, 785, 783, 782), (828, 787, 785, 852), (828, 864, 829, 863), (863, 829, 853, 846), (846, 853, 840, 907), (907, 840, 783, 841), (841, 783, 785, 848), (848, 785, 787, 837), (837, 787, 887, 862), (862, 887, 844, 813), (813, 844, 836, 851), (851, 836, 807, 782), (782, 807, 889, 852), (852, 889, 864, 828), (891, 837, 862, 896), (896, 862, 813, 880), (880, 813, 851, 814), (814, 851, 782, 806), (806, 782, 852, 822), (822, 852, 828, 812), (812, 828, 863, 823), (823, 863, 846, 821), (821, 846, 907, 854), (854, 907, 841, 918), (918, 841, 848, 830), (830, 848, 837, 891), (897, 858, 864, 829), (903, 897, 829, 853), (845, 903, 853, 840), (917, 845, 840, 783), (835, 917, 783, 785), (892, 835, 785, 787), (796, 892, 787, 887), (838, 796, 887, 844), (804, 838, 844, 836), (788, 804, 836, 807), (831, 788, 807, 889), (858, 831, 889, 864), (928, 985, 919, 1004), (935, 928, 1004, 1023), (1040, 935, 1023, 1041), (952, 1040, 1041, 1054), (1067, 952, 1054, 965), (984, 1067, 965, 920), (1002, 984, 920, 1003), (1053, 1038, 1039, 953), (966, 1053, 953, 1066), (985, 966, 1066, 919), (985, 928, 1003, 920), (928, 935, 1022, 1003), (935, 1040, 1039, 1022), (1040, 952, 953, 1039), (952, 1067, 1066, 953), (1067, 984, 919, 1066), (984, 1002, 1004, 919), (1053, 966, 965, 1054), (966, 985, 920, 965), (929, 921, 985, 928), (968, 929, 928, 935), (942, 968, 935, 1040), (954, 942, 1040, 952), (967, 954, 952, 1067), (986, 967, 1067, 984), (955, 986, 984, 1002), (969, 955, 1002, 1021), (987, 969, 1021, 1038), (1005, 987, 1038, 1053), (1068, 1005, 1053, 966), (921, 1068, 966, 985), (987, 919, 1004, 1005), (1005, 1004, 1023, 1068), (1068, 1023, 1041, 921), (921, 1041, 1054, 929), (929, 1054, 965, 968), (968, 965, 920, 942), (942, 920, 1003, 954), (954, 1003, 1022, 967), (967, 1022, 1039, 986), (986, 1039, 953, 955), (955, 953, 1066, 969), (969, 1066, 919, 987), (987, 1005, 929, 921), (1005, 1068, 968, 929), (1068, 921, 942, 968), (921, 929, 954, 942), (929, 968, 967, 954), (968, 942, 986, 967), (942, 954, 955, 986), (986, 955, 1005, 987), (955, 969, 1068, 1005), (969, 987, 921, 1068), (988, 1009, 1008, 922), (1009, 936, 1025, 1008), (936, 1044, 943, 1025), (1044, 1058, 1057, 943), (1058, 970, 1070, 1057), (970, 924, 923, 1070), (924, 1007, 1006, 923), (1007, 937, 1024, 1006), (937, 1043, 1042, 1024), (1056, 1069, 971, 1055), (1069, 988, 922, 971), (1007, 1008, 922, 924), (937, 1025, 1008, 1007), (1043, 943, 1025, 937), (1056, 1057, 943, 1043), (988, 923, 1070, 1069), (1009, 1006, 923, 988), (936, 1024, 1006, 1009), (1044, 1042, 1024, 936), (970, 971, 1055, 1058), (924, 922, 971, 970), (1002, 984, 923, 1006), (966, 1053, 1055, 971), (985, 966, 971, 922), (928, 985, 922, 1008), (935, 928, 1008, 1025), (1040, 935, 1025, 943), (952, 1040, 943, 1057), (1067, 952, 1057, 1070), (984, 1067, 1070, 923), (920, 924, 1007, 1003), (1003, 1007, 937, 1022), (1022, 937, 1043, 1039), (1039, 1043, 1056, 953), (953, 1056, 1069, 1066), (1066, 1069, 988, 919), (919, 988, 1009, 1004), (1004, 1009, 936, 1023), (1023, 936, 1044, 1041), (1054, 1058, 970, 965), (965, 970, 924, 920), (930, 931, 992, 991), (956, 1060, 945, 944), (1071, 972, 1060, 956), (989, 990, 972, 1071), (1059, 957, 1046, 1045), (973, 974, 957, 1059), (1011, 930, 991, 990), (1027, 938, 930, 1011), (1046, 944, 938, 1027), (957, 956, 944, 1046), (974, 1071, 956, 957), (992, 989, 1071, 974), (931, 1010, 989, 992), (939, 1026, 1010, 931), (945, 1045, 1026, 939), (1060, 1059, 1045, 945), (972, 973, 1059, 1060), (989, 1010, 1006, 923), (1059, 973, 971, 1055), (973, 991, 922, 971), (1479, 1485, 1482, 1476), (930, 1475, 1477, 991), (938, 944, 943, 1025), (944, 956, 1057, 943), (956, 1071, 1070, 1057), (1071, 989, 923, 1070), (924, 990, 1011, 1007), (1007, 1011, 1027, 937), (937, 1027, 1046, 1043), (1043, 1046, 957, 1056), (1056, 957, 974, 1069), (1069, 974, 992, 988), (988, 992, 931, 1009), (1009, 931, 939, 936), (936, 939, 945, 1044), (1025, 1479, 1476, 938), (922, 1474, 1478, 1008), (970, 972, 990, 924), (1014, 995, 996, 932), (940, 1014, 932, 1030), (1049, 940, 1030, 946), (958, 1049, 946, 959), (1061, 1047, 1048, 960), (977, 1061, 960, 1072), (995, 977, 1072, 996), (1014, 1013, 1029, 940), (940, 1029, 1048, 1049), (1049, 1048, 960, 958), (958, 960, 1072, 975), (975, 1072, 996, 993), (993, 996, 932, 1012), (1012, 932, 1030, 1028), (1028, 1030, 946, 1047), (1047, 946, 959, 1061), (1061, 959, 976, 977), (973, 1059, 1061, 977), (930, 991, 995, 1014), (938, 930, 1014, 940), (944, 938, 940, 1049), (956, 944, 1049, 958), (1071, 956, 958, 975), (989, 1071, 975, 993), (1046, 1048, 960, 957), (957, 960, 1072, 974), (974, 1072, 996, 992), (992, 996, 932, 931), (931, 932, 1030, 939), (939, 1030, 946, 945), (945, 946, 959, 1060), (1060, 959, 976, 972), (998, 1016, 933, 997), (1016, 1034, 1033, 933), (1034, 1051, 947, 1033), (1051, 962, 961, 947), (979, 926, 925, 978), (926, 934, 1015, 925), (934, 1032, 1031, 1015), (1032, 948, 1050, 1031), (948, 1063, 1062, 1050), (1063, 1073, 980, 1062), (1073, 998, 997, 980), (934, 933, 997, 926), (1032, 1033, 933, 934), (948, 947, 1033, 1032), (1063, 961, 947, 948), (1073, 978, 961, 1063), (998, 925, 978, 1073), (1016, 1015, 925, 998), (962, 1062, 1050, 1051), (979, 980, 1062, 962), (926, 997, 980, 979), (1012, 993, 925, 1015), (977, 1061, 1062, 980), (1014, 995, 997, 933), (940, 1014, 933, 1033), (1049, 940, 1033, 947), (958, 1049, 947, 961), (993, 975, 978, 925), (994, 1013, 934, 926), (1013, 1029, 1032, 934), (1029, 1048, 948, 1032), (1048, 960, 1063, 948), (960, 1072, 1073, 1063), (1072, 996, 998, 1073), (996, 932, 1016, 998), (932, 1030, 1034, 1016), (1030, 946, 1051, 1034), (946, 959, 962, 1051), (1405, 1410, 994, 926), (1019, 1020, 941, 1037), (1037, 941, 949, 1052), (1052, 949, 964, 963), (981, 982, 927, 999), (999, 927, 1018, 1017), (1035, 1036, 951, 950), (950, 951, 1065, 1064), (1064, 1065, 983, 1074), (1074, 983, 1001, 1000), (1019, 1000, 927, 1018), (1052, 1037, 1036, 951), (963, 1052, 951, 1065), (981, 963, 1065, 983), (1035, 1017, 1020, 941), (950, 1035, 941, 949), (1064, 950, 949, 964), (1074, 1064, 964, 982), (1000, 1074, 982, 927), (1015, 925, 999, 1017), (1050, 1031, 1035, 950), (1062, 1050, 950, 1064), (980, 1062, 1064, 1074), (997, 980, 1074, 1000), (933, 997, 1000, 1019), (1033, 933, 1019, 1037), (947, 1033, 1037, 1052), (961, 947, 1052, 963), (925, 978, 981, 999), (926, 927, 1018, 934), (934, 1018, 1036, 1032), (1032, 1036, 951, 948), (948, 951, 1065, 1063), (1063, 1065, 983, 1073), (1073, 983, 1001, 998), (1016, 1020, 941, 1034), (1034, 941, 949, 1051), (1051, 949, 964, 962), (979, 982, 927, 926), (1179, 1121, 1107, 1106), (1198, 1199, 1121, 1179), (1136, 1218, 1199, 1198), (1077, 1146, 1218, 1136), (1093, 1094, 1146, 1077), (1167, 1108, 1094, 1093), (1122, 1123, 1108, 1167), (1197, 1129, 1123, 1122), (1216, 1217, 1129, 1197), (1075, 1091, 1094, 1146), (1106, 1179, 1123, 1108), (1179, 1198, 1129, 1123), (1198, 1136, 1217, 1129), (1136, 1077, 1076, 1217), (1093, 1167, 1107, 1092), (1167, 1122, 1121, 1107), (1122, 1197, 1199, 1121), (1216, 1075, 1146, 1218), (1156, 1181, 1075, 1091), (1219, 1156, 1091, 1106), (1079, 1219, 1106, 1179), (1130, 1079, 1179, 1198), (1168, 1130, 1198, 1136), (1180, 1168, 1136, 1077), (1200, 1180, 1077, 1093), (1109, 1200, 1093, 1167), (1078, 1109, 1167, 1122), (1157, 1078, 1122, 1197), (1169, 1157, 1197, 1216), (1181, 1169, 1216, 1075), (1078, 1076, 1092, 1157), (1157, 1092, 1107, 1169), (1169, 1107, 1121, 1181), (1181, 1121, 1199, 1156), (1156, 1199, 1218, 1219), (1219, 1218, 1146, 1079), (1079, 1146, 1094, 1130), (1130, 1094, 1108, 1168), (1168, 1108, 1123, 1180), (1180, 1123, 1129, 1200), (1200, 1129, 1217, 1109), (1109, 1217, 1076, 1078), (1156, 1157, 1078, 1181), (1219, 1169, 1157, 1156), (1079, 1181, 1169, 1219), (1130, 1156, 1181, 1079), (1168, 1219, 1156, 1130), (1180, 1079, 1219, 1168), (1200, 1130, 1079, 1180), (1109, 1168, 1130, 1200), (1078, 1180, 1168, 1109), (1157, 1200, 1180, 1078), (1169, 1109, 1200, 1157), (1181, 1078, 1109, 1169), (1080, 1095, 1158, 1147), (1095, 1172, 1171, 1158), (1172, 1125, 1124, 1171), (1125, 1202, 1201, 1124), (1202, 1138, 1137, 1201), (1138, 1082, 1081, 1137), (1097, 1170, 1110, 1096), (1170, 1127, 1126, 1110), (1132, 1139, 1220, 1131), (1139, 1080, 1147, 1220), (1097, 1158, 1147, 1082), (1170, 1171, 1158, 1097), (1127, 1124, 1171, 1170), (1132, 1201, 1124, 1127), (1139, 1137, 1201, 1132), (1080, 1081, 1137, 1139), (1172, 1110, 1096, 1095), (1125, 1126, 1110, 1172), (1202, 1131, 1126, 1125), (1138, 1220, 1131, 1202), (1082, 1147, 1220, 1138), (1167, 1093, 1096, 1110), (1122, 1167, 1110, 1126), (1197, 1122, 1126, 1131), (1216, 1197, 1131, 1220), (1075, 1216, 1220, 1147), (1091, 1075, 1147, 1158), (1516, 1171, 1106, 1514), (1179, 1106, 1171, 1124), (1198, 1179, 1124, 1201), (1136, 1198, 1201, 1137), (1077, 1136, 1137, 1081), (1146, 1082, 1097, 1094), (1094, 1097, 1170, 1108), (1108, 1170, 1127, 1123), (1129, 1132, 1139, 1217), (1217, 1139, 1080, 1076), (1092, 1095, 1172, 1107), (1107, 1172, 1125, 1121), (1121, 1125, 1202, 1199), (1199, 1202, 1138, 1218), (1218, 1138, 1082, 1146), (1149, 1083, 1098, 1159), (1159, 1098, 1173, 1111), (1111, 1173, 1184, 1185), (1205, 1204, 1223, 1140), (1140, 1223, 1148, 1084), (1084, 1148, 1099, 1100), (1113, 1112, 1182, 1183), (1183, 1182, 1203, 1133), (1133, 1203, 1221, 1222), (1222, 1221, 1083, 1149), (1113, 1173, 1098, 1100), (1183, 1184, 1173, 1113), (1133, 1204, 1184, 1183), (1222, 1223, 1204, 1133), (1149, 1148, 1223, 1222), (1159, 1099, 1148, 1149), (1111, 1112, 1099, 1159), (1185, 1182, 1112, 1111), (1140, 1221, 1203, 1205), (1084, 1083, 1221, 1140), (1096, 1081, 1148, 1099), (1126, 1110, 1112, 1182), (1131, 1126, 1182, 1203), (1220, 1131, 1203, 1221), (1147, 1220, 1221, 1083), (1158, 1147, 1083, 1098), (1171, 1158, 1098, 1173), (1124, 1171, 1173, 1184), (1201, 1124, 1184, 1204), (1137, 1201, 1204, 1223), (1081, 1137, 1223, 1148), (1097, 1100, 1113, 1170), (1170, 1113, 1183, 1127), (1127, 1183, 1133, 1132), (1132, 1133, 1222, 1139), (1139, 1222, 1149, 1080), (1080, 1149, 1159, 1095), (1095, 1159, 1111, 1172), (1172, 1111, 1185, 1125), (1125, 1185, 1205, 1202), (1202, 1205, 1140, 1138), (1138, 1140, 1084, 1082), (1161, 1085, 1086, 1101), (1114, 1161, 1101, 1175), (1128, 1114, 1175, 1188), (1134, 1128, 1188, 1208), (1141, 1134, 1208, 1142), (1150, 1141, 1142, 1087), (1160, 1150, 1087, 1102), (1115, 1160, 1102, 1174), (1186, 1115, 1174, 1187), (1085, 1161, 1102, 1087), (1161, 1114, 1174, 1102), (1114, 1128, 1187, 1174), (1128, 1134, 1207, 1187), (1134, 1141, 1225, 1207), (1141, 1150, 1086, 1225), (1150, 1160, 1101, 1086), (1160, 1115, 1175, 1101), (1115, 1186, 1188, 1175), (1206, 1224, 1142, 1208), (1224, 1085, 1087, 1142), (1099, 1148, 1150, 1160), (1112, 1099, 1160, 1115), (1182, 1112, 1115, 1186), (1098, 1083, 1085, 1161), (1173, 1098, 1161, 1114), (1184, 1173, 1114, 1128), (1204, 1184, 1128, 1134), (1223, 1204, 1134, 1141), (1148, 1223, 1141, 1150), (1100, 1102, 1174, 1113), (1113, 1174, 1187, 1183), (1183, 1187, 1207, 1133), (1133, 1207, 1225, 1222), (1222, 1225, 1086, 1149), (1149, 1086, 1101, 1159), (1159, 1101, 1175, 1111), (1111, 1175, 1188, 1185), (1205, 1208, 1142, 1140), (1140, 1142, 1087, 1084), (1163, 1088, 1152, 1103), (1116, 1163, 1103, 1177), (1191, 1116, 1177, 1192), (1211, 1191, 1192, 1135), (1143, 1211, 1135, 1228), (1151, 1143, 1228, 1089), (1162, 1151, 1089, 1104), (1117, 1162, 1104, 1176), (1189, 1117, 1176, 1190), (1088, 1226, 1227, 1152), (1104, 1089, 1088, 1163), (1176, 1104, 1163, 1116), (1190, 1176, 1116, 1191), (1227, 1210, 1211, 1143), (1152, 1227, 1143, 1151), (1103, 1152, 1151, 1162), (1177, 1103, 1162, 1117), (1192, 1177, 1117, 1189), (1135, 1192, 1189, 1209), (1228, 1135, 1209, 1226), (1115, 1160, 1162, 1117), (1186, 1115, 1117, 1189), (1161, 1085, 1088, 1163), (1114, 1161, 1163, 1116), (1128, 1114, 1116, 1191), (1134, 1128, 1191, 1211), (1141, 1134, 1211, 1143), (1102, 1104, 1176, 1174), (1225, 1227, 1152, 1086), (1086, 1152, 1103, 1101), (1101, 1103, 1177, 1175), (1188, 1192, 1135, 1208), (1208, 1135, 1228, 1142), (1142, 1228, 1089, 1087), (1155, 1090, 1166, 1165), (1165, 1166, 1178, 1118), (1118, 1178, 1196, 1195), (1214, 1215, 1144, 1230), (1230, 1144, 1154, 1153), (1153, 1154, 1164, 1105), (1105, 1164, 1120, 1119), (1119, 1120, 1194, 1193), (1212, 1213, 1145, 1229), (1229, 1145, 1090, 1155), (1118, 1120, 1164, 1165), (1195, 1194, 1120, 1118), (1230, 1145, 1213, 1214), (1153, 1090, 1145, 1230), (1105, 1166, 1090, 1153), (1119, 1178, 1166, 1105), (1193, 1196, 1178, 1119), (1229, 1144, 1215, 1212), (1155, 1154, 1144, 1229), (1162, 1151, 1153, 1105), (1117, 1162, 1105, 1119), (1189, 1117, 1119, 1193), (1088, 1226, 1229, 1155), (1163, 1088, 1155, 1165), (1116, 1163, 1165, 1118), (1191, 1116, 1118, 1195), (1143, 1211, 1214, 1230), (1151, 1143, 1230, 1153), (1089, 1154, 1164, 1104), (1104, 1164, 1120, 1176), (1176, 1120, 1194, 1190), (1210, 1213, 1145, 1227), (1227, 1145, 1090, 1152), (1152, 1090, 1166, 1103), (1103, 1166, 1178, 1177), (1192, 1196, 1215, 1135), (1135, 1215, 1144, 1228), (1228, 1144, 1154, 1089), (1326, 1325, 1335, 1247), (1247, 1335, 1345, 1263), (1263, 1345, 1279, 1280), (1297, 1296, 1311, 1375), (1375, 1311, 1324, 1231), (1231, 1324, 1248, 1334), (1334, 1248, 1264, 1265), (1299, 1298, 1374, 1312), (1312, 1374, 1325, 1326), (1334, 1231, 1325, 1335), (1265, 1334, 1335, 1345), (1282, 1265, 1345, 1279), (1247, 1326, 1324, 1248), (1375, 1297, 1298, 1374), (1231, 1375, 1374, 1325), (1336, 1356, 1325, 1335), (1377, 1336, 1335, 1345), (1233, 1377, 1345, 1279), (1250, 1233, 1279, 1296), (1267, 1250, 1296, 1311), (1355, 1267, 1311, 1324), (1364, 1355, 1324, 1248), (1376, 1364, 1248, 1264), (1232, 1376, 1264, 1281), (1249, 1232, 1281, 1298), (1266, 1249, 1298, 1374), (1356, 1266, 1374, 1325), (1232, 1326, 1247, 1249), (1266, 1263, 1280, 1356), (1356, 1280, 1297, 1336), (1336, 1297, 1375, 1377), (1233, 1231, 1334, 1250), (1250, 1334, 1265, 1267), (1267, 1265, 1282, 1355), (1355, 1282, 1299, 1364), (1364, 1299, 1312, 1376), (1376, 1312, 1326, 1232), (1336, 1356, 1232, 1249), (1377, 1336, 1249, 1266), (1233, 1377, 1266, 1356), (1250, 1233, 1356, 1336), (1267, 1250, 1336, 1377), (1355, 1267, 1377, 1233), (1364, 1355, 1233, 1250), (1376, 1364, 1250, 1267), (1232, 1376, 1267, 1355), (1249, 1232, 1355, 1364), (1266, 1249, 1364, 1376), (1356, 1266, 1376, 1232), (1338, 1339, 1327, 1234), (1268, 1269, 1339, 1338), (1366, 1300, 1284, 1283), (1378, 1379, 1300, 1366), (1251, 1337, 1236, 1235), (1346, 1270, 1337, 1251), (1285, 1286, 1270, 1346), (1365, 1301, 1286, 1285), (1313, 1314, 1301, 1365), (1234, 1327, 1314, 1313), (1234, 1338, 1337, 1236), (1338, 1268, 1270, 1337), (1283, 1366, 1301, 1286), (1366, 1378, 1314, 1301), (1378, 1235, 1327, 1314), (1235, 1251, 1339, 1327), (1251, 1346, 1269, 1339), (1346, 1285, 1284, 1269), (1285, 1365, 1300, 1284), (1365, 1313, 1379, 1300), (1313, 1234, 1236, 1379), (1248, 1251, 1235, 1324), (1264, 1346, 1251, 1248), (1281, 1285, 1346, 1264), (1298, 1365, 1285, 1281), (1374, 1313, 1365, 1298), (1345, 1268, 1338, 1335), (1279, 1283, 1268, 1345), (1296, 1366, 1283, 1279), (1311, 1378, 1366, 1296), (1324, 1235, 1378, 1311), (1231, 1236, 1337, 1334), (1334, 1337, 1270, 1265), (1326, 1327, 1339, 1247), (1247, 1339, 1269, 1263), (1297, 1300, 1379, 1375), (1238, 1341, 1252, 1237), (1341, 1347, 1271, 1252), (1347, 1357, 1287, 1271), (1357, 1302, 1368, 1287), (1302, 1316, 1315, 1368), (1329, 1253, 1340, 1328), (1253, 1273, 1272, 1340), (1289, 1367, 1303, 1288), (1367, 1381, 1380, 1303), (1237, 1252, 1253, 1329), (1287, 1368, 1367, 1289), (1368, 1315, 1381, 1367), (1315, 1328, 1238, 1381), (1328, 1340, 1341, 1238), (1340, 1272, 1347, 1341), (1272, 1288, 1357, 1347), (1288, 1303, 1302, 1357), (1303, 1380, 1316, 1302), (1380, 1237, 1329, 1316), (1251, 1235, 1328, 1340), (1346, 1251, 1340, 1272), (1285, 1346, 1272, 1288), (1365, 1285, 1288, 1303), (1313, 1365, 1303, 1380), (1234, 1313, 1380, 1237), (1338, 1234, 1237, 1252), (1268, 1338, 1252, 1271), (1366, 1283, 1287, 1368), (1378, 1366, 1368, 1315), (1235, 1378, 1315, 1328), (1236, 1329, 1253, 1337), (1337, 1253, 1273, 1270), (1286, 1289, 1367, 1301), (1301, 1367, 1381, 1314), (1314, 1381, 1238, 1327), (1327, 1238, 1341, 1339), (1339, 1341, 1347, 1269), (1269, 1347, 1357, 1284), (1284, 1357, 1302, 1300), (1300, 1302, 1316, 1379), (1379, 1316, 1329, 1236), (1254, 1239, 1332, 1342), (1349, 1254, 1342, 1350), (1359, 1349, 1350, 1290), (1304, 1359, 1290, 1305), (1255, 1330, 1331, 1256), (1274, 1255, 1256, 1348), (1358, 1274, 1348, 1291), (1369, 1358, 1291, 1370), (1239, 1382, 1383, 1332), (1239, 1254, 1256, 1331), (1254, 1349, 1348, 1256), (1349, 1359, 1291, 1348), (1359, 1304, 1370, 1291), (1304, 1317, 1383, 1370), (1317, 1330, 1332, 1383), (1330, 1255, 1342, 1332), (1255, 1274, 1350, 1342), (1274, 1358, 1290, 1350), (1358, 1369, 1305, 1290), (1369, 1382, 1318, 1305), (1382, 1239, 1331, 1318), (1340, 1328, 1330, 1255), (1272, 1340, 1255, 1274), (1288, 1272, 1274, 1358), (1303, 1288, 1358, 1369), (1380, 1303, 1369, 1382), (1271, 1252, 1254, 1349), (1287, 1271, 1349, 1359), (1368, 1287, 1359, 1304), (1315, 1368, 1304, 1317), (1329, 1331, 1256, 1253), (1253, 1256, 1348, 1273), (1273, 1348, 1291, 1289), (1289, 1291, 1370, 1367), (1381, 1383, 1332, 1238), (1238, 1332, 1342, 1341), (1347, 1350, 1290, 1357), (1357, 1290, 1305, 1302), (1343, 1240, 1241, 1257), (1275, 1343, 1257, 1352), (1361, 1275, 1352, 1292), (1306, 1361, 1292, 1371), (1319, 1306, 1371, 1320), (1333, 1319, 1320, 1242), (1258, 1333, 1242, 1259), (1276, 1258, 1259, 1351), (1293, 1276, 1351, 1360), (1307, 1293, 1360, 1308), (1384, 1307, 1308, 1321), (1240, 1384, 1321, 1241), (1259, 1242, 1240, 1343), (1351, 1259, 1343, 1275), (1360, 1351, 1275, 1361), (1308, 1360, 1361, 1306), (1241, 1321, 1319, 1333), (1257, 1241, 1333, 1258), (1352, 1257, 1258, 1276), (1292, 1352, 1276, 1293), (1371, 1292, 1293, 1307), (1320, 1371, 1307, 1384), (1242, 1320, 1384, 1240), (1255, 1330, 1333, 1258), (1358, 1274, 1276, 1293), (1369, 1358, 1293, 1307), (1382, 1369, 1307, 1384), (1254, 1239, 1240, 1343), (1349, 1254, 1343, 1275), (1359, 1349, 1275, 1361), (1304, 1359, 1361, 1306), (1331, 1242, 1259, 1256), (1256, 1259, 1351, 1348), (1348, 1351, 1360, 1291), (1291, 1360, 1308, 1370), (1370, 1308, 1321, 1383), (1383, 1321, 1241, 1332), (1332, 1241, 1257, 1342), (1342, 1257, 1352, 1350), (1350, 1352, 1292, 1290), (1290, 1292, 1371, 1305), (1305, 1371, 1320, 1318), (1318, 1320, 1242, 1331), (1260, 1261, 1354, 1277), (1277, 1354, 1295, 1294), (1294, 1295, 1373, 1309), (1309, 1373, 1323, 1322), (1322, 1323, 1246, 1245), (1245, 1246, 1344, 1262), (1262, 1344, 1353, 1278), (1278, 1353, 1363, 1362), (1362, 1363, 1310, 1372), (1372, 1310, 1386, 1385), (1260, 1344, 1246, 1243), (1277, 1353, 1344, 1260), (1294, 1363, 1353, 1277), (1309, 1310, 1363, 1294), (1322, 1386, 1310, 1309), (1245, 1244, 1386, 1322), (1278, 1354, 1261, 1262), (1362, 1295, 1354, 1278), (1372, 1373, 1295, 1362), (1385, 1323, 1373, 1372), (1243, 1246, 1323, 1385), (1258, 1333, 1245, 1262), (1293, 1276, 1278, 1362), (1307, 1293, 1362, 1372), (1384, 1307, 1372, 1385), (1343, 1240, 1243, 1260), (1275, 1343, 1260, 1277), (1361, 1275, 1277, 1294), (1306, 1361, 1294, 1309), (1333, 1319, 1322, 1245), (1242, 1246, 1344, 1259), (1259, 1344, 1353, 1351), (1360, 1363, 1310, 1308), (1308, 1310, 1386, 1321), (1321, 1386, 1244, 1241), (1257, 1261, 1354, 1352), (1352, 1354, 1295, 1292), (1292, 1295, 1373, 1371), (1371, 1373, 1323, 1320), (1320, 1323, 1246, 1242), (1387, 1065, 983), (1387, 951, 1065), (1387, 1018, 1036), (1387, 927, 1018), (1387, 982, 927), (1387, 964, 982), (1387, 941, 1000), (1387, 1064, 941), (1387, 950, 1064), (1387, 983, 950), (1387, 1036, 951), (782, 1390, 1389, 851), (863, 1393, 1394, 828), (828, 1394, 1396, 844), (844, 1396, 1395, 852), (852, 1395, 1390, 782), (851, 1389, 1397, 813), (813, 1397, 1398, 862), (862, 1398, 1399, 840), (840, 1399, 1391, 848), (848, 1391, 1400, 829), (829, 1400, 1401, 864), (864, 1401, 1388, 907), (907, 1388, 1392, 846), (846, 1392, 1393, 863), (1388, 1402, 1392), (1243, 1403, 1385), (1385, 1403, 1261), (1261, 1403, 1362), (1310, 1403, 1245), (1309, 1403, 1294), (1294, 1403, 1277), (1277, 1403, 1373), (1373, 1403, 1243), (1245, 1403, 1322), (1118, 1404, 1215), (1178, 1404, 1212), (1212, 1404, 1193), (1193, 1404, 1119), (1214, 1404, 1154), (1154, 1404, 1118), (1119, 1404, 1105), (1105, 1404, 1153), (1153, 1404, 1230), (1230, 1404, 1214), (1215, 1404, 1196), (1196, 1404, 1178), (1409, 1405, 926, 979), (1406, 1407, 962, 959), (1410, 1408, 976, 994), (1407, 1409, 979, 962), (1408, 1406, 959, 976), (1422, 1420, 1418, 1412, 1414, 1416), (1415, 1411, 1405, 1409), (1411, 1416, 1410, 1405), (1412, 1413, 1407, 1406), (1416, 1414, 1408, 1410), (1413, 1415, 1409, 1407), (1428, 1426, 1424, 1418, 1420, 1422), (1417, 1422, 1416, 1411), (1418, 1419, 1413, 1412), (1424, 1425, 1419, 1418), (1423, 1428, 1422, 1417), (1413, 1419, 1421, 1417, 1411, 1415), (1419, 1425, 1427, 1423, 1417, 1421), (1431, 878, 777, 1430), (1435, 913, 909, 1434), (1443, 1437, 1436, 1442), (1441, 1435, 1434, 1440), (1434, 1432, 1431, 1437, 1438, 1440), (1430, 777, 883, 913, 1435, 1433), (1447, 1441, 1440, 1446), (1436, 1430, 1433, 1435, 1441, 1439), (1451, 1441, 1447, 1454), (1440, 1438, 1437, 1443, 1444, 1446), (1457, 1451, 1454, 1460), (1452, 1442, 1436, 1449), (1449, 1436, 1439, 1441, 1451, 1450), (1447, 1445, 1442, 1452, 1453, 1454), (1463, 1457, 1460, 1466), (1458, 1452, 1449, 1455), (1454, 1453, 1452, 1458, 1459, 1460), (1455, 1449, 1450, 1451, 1457, 1456), (1448, 1443, 1442), (1448, 1447, 1446), (1446, 1444, 1443, 1448), (1448, 1442, 1445, 1447), (1469, 1463, 1466, 1472), (1464, 1458, 1455, 1461), (1465, 1459, 1458, 1464), (1466, 1460, 1459, 1465), (1461, 1455, 1456, 1462), (1462, 1456, 1457, 1463), (1470, 1464, 1461, 1467), (1471, 1465, 1464, 1470), (1472, 1466, 1465, 1471), (1467, 1461, 1462, 1468), (1468, 1462, 1463, 1469), (1473, 1469, 1472), (1473, 1470, 1467), (1473, 1471, 1470), (1473, 1472, 1471), (1473, 1467, 1468), (1473, 1468, 1469), (1429, 1423, 1427), (1429, 1425, 1424), (1429, 1428, 1423), (1429, 1426, 1428), (1429, 1424, 1426), (1429, 1427, 1425), (1044, 945, 1060, 972, 970, 1058), (991, 1477, 1474, 922), (1008, 1478, 1479, 1025), (938, 1476, 1475, 930), (1475, 1476, 1482, 1481, 1483, 1477), (1477, 1483, 1480, 1474), (1474, 1480, 1484, 1485, 1479, 1478), (1485, 1486, 1482), (1481, 1486, 1483), (1480, 1486, 1484), (1483, 1486, 1480), (1482, 1486, 1481), (1484, 1486, 1485), (1492, 1488, 1313, 1374), (1503, 1504, 1498, 1497), (1488, 1487, 1234, 1313), (1489, 1492, 1374, 1325), (1487, 1491, 1338, 1234), (1491, 1490, 1335, 1338), (1490, 1489, 1325, 1335), (1489, 1490, 1493, 1494), (1490, 1491, 1495, 1493), (1492, 1489, 1494, 1497), (1488, 1492, 1497, 1498), (1509, 1512, 1504, 1503), (1504, 1502, 1496, 1498), (1500, 1503, 1497, 1494), (1502, 1501, 1495, 1496), (1501, 1499, 1493, 1495), (1499, 1500, 1494, 1493), (1510, 1508, 1502, 1504), (1506, 1509, 1503, 1500), (1508, 1507, 1501, 1502), (1507, 1505, 1499, 1501), (1505, 1506, 1500, 1499), (1511, 1512, 1509), (1511, 1508, 1510), (1511, 1509, 1506), (1511, 1507, 1508), (1511, 1505, 1507), (1511, 1506, 1505), (1491, 1487, 1488, 1498, 1496, 1495), (1520, 1516, 1514, 1518), (1513, 1091, 1158, 1515), (1515, 1158, 1171, 1516), (1514, 1106, 1091, 1513), (1524, 1520, 1518, 1522), (1517, 1513, 1515, 1519), (1519, 1515, 1516, 1520), (1518, 1514, 1513, 1517), (1521, 1517, 1519, 1523), (1523, 1519, 1520, 1524), (1522, 1518, 1517, 1521), (1525, 1524, 1522), (1525, 1521, 1523), (1525, 1523, 1524), (1525, 1522, 1521), (237, 201, 964, 1000), (623, 599, 1362, 1386), (220, 187, 950, 983), (301, 178, 941, 1064), (178, 237, 1000, 941), (144, 101, 864, 907), (66, 85, 848, 829), (85, 77, 840, 848), (77, 99, 862, 840), (89, 81, 844, 852), (81, 65, 828, 844), (480, 610, 1373, 1243), (610, 514, 1277, 1373), (482, 547, 1310, 1245), (599, 498, 1261, 1362), (498, 622, 1385, 1261), (355, 391, 1154, 1118), (391, 451, 1214, 1154), (449, 415, 1178, 1212), (452, 355, 1118, 1215), (749, 741, 1504, 1512), (748, 749, 1512, 1511), (741, 747, 1510, 1504), (747, 748, 1511, 1510)])
me_cube.materials.append(mat_deadoakmaterial)
me_cube.use_remesh_preserve_volume = False
me_cube.use_remesh_preserve_attributes = False
me_cube.use_mirror_vertex_groups = False
me_cube.update()

# ---- objects
ob_empty = bpy.data.objects.new('Empty', None)
ob_twistedtrunk = bpy.data.objects.new('Twistedtrunk', me_cube)

# ---- transforms, parenting, visibility, modifiers, constraints
ob_empty.location = (0.0, 0.0, 0.0)
ob_empty.empty_image_offset = (0.0, 0.0)
ob_empty.lineart.crease_threshold = 0.0
ob_twistedtrunk.location = (-0.4443, -0.2552, 0.8911)
ob_twistedtrunk.rotation_euler = (0.0, -0.0, -1.051)
ob_twistedtrunk.scale = (-0.2828, -0.2824, -0.8219)
ob_twistedtrunk.lock_rotations_4d = False
ob_twistedtrunk.empty_display_type = 'ARROWS'
ob_twistedtrunk.lineart.crease_threshold = 0.0

# ---- collection membership
col_collection_1.objects.link(ob_empty)
col_collection_1.objects.link(ob_twistedtrunk)

# ---- scene / render settings (as saved in the file)
scene.frame_start = 1; scene.frame_end = 250; scene.frame_set(1)
scene.render.engine = 'BLENDER_EEVEE_NEXT'
scene.render.resolution_percentage = 50
scene.render.dither_intensity = 0.0
scene.cycles.use_denoising = False
scene.cycles.samples = 10
scene.cycles.sampling_pattern = 'TABULATED_SOBOL'
scene.cycles.light_sampling_threshold = 0.0
scene.cycles.use_adaptive_sampling = False
scene.cycles.use_light_tree = False
scene.cycles.blur_glossy = 0.0
scene.cycles.volume_bounces = 1
scene.cycles.pixel_filter_type = 'GAUSSIAN'
scene.cycles.sample_clamp_indirect = 0.0
scene.view_settings.view_transform = 'Standard'
bpy.context.view_layer.update()

# ---- added for rendering (the .blend has no active camera and no usable light): camera, sun
cam_auto = bpy.data.cameras.new('AutoCamera')
cam_auto.lens = 50.0
cam_auto.sensor_width = 36.0
cam_auto.clip_end = 1000.0
ob_auto_camera = bpy.data.objects.new('AutoCamera', cam_auto)
scene.collection.objects.link(ob_auto_camera)
ob_auto_camera.location = (8.1035, -9.76474, 9.78509)
ob_auto_camera.rotation_euler = (1.09748, -7.21219e-08, 0.694738)
scene.camera = ob_auto_camera
light_auto_sun = bpy.data.lights.new('AutoSun', 'SUN')
light_auto_sun.energy = 3.0
light_auto_sun.angle = 0.0523599
ob_auto_sun = bpy.data.objects.new('AutoSun', light_auto_sun)
scene.collection.objects.link(ob_auto_sun)
ob_auto_sun.rotation_euler = (0.872665, 0.174533, 0.523599)
bpy.context.view_layer.update()
